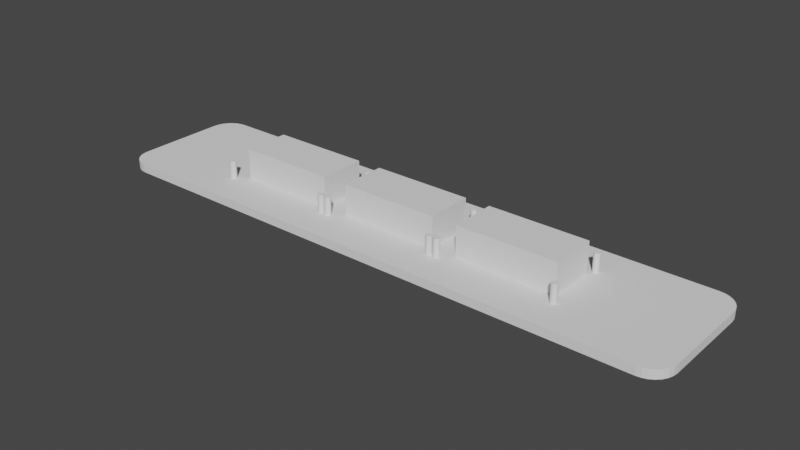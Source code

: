 # Source: v4.blend  (saved by Blender 2.90.8; exported with 4.5.12 LTS)
import bpy
from mathutils import Matrix  # noqa: F401  (used for matrix-valued properties, if any)

bpy.ops.wm.read_factory_settings(use_empty=True)
scene = bpy.context.scene
scene.name = 'Scene'

# ---- collections
col_collection = bpy.data.collections.new('Collection'); scene.collection.children.link(col_collection)

# ---- world
world_world = bpy.data.worlds.new('World'); scene.world = world_world
world_world.use_nodes = True; world_world.node_tree.nodes.clear()
_N = world_world.node_tree.nodes; _L = world_world.node_tree.links
n0 = _N.new('ShaderNodeOutputWorld'); n0.name = 'World Output'; n0.location = (300, 300)
n1 = _N.new('ShaderNodeBackground'); n1.name = 'Background'; n1.location = (10, 300)
n1.inputs[0].default_value = (0.05088, 0.05088, 0.05088, 1.0)
_L.new(n1.outputs[0], n0.inputs[0])
n0.is_active_output = True
world_world.color = (0.05088, 0.05088, 0.05088)
world_world.use_sun_shadow = False
world_world.sun_shadow_jitter_overblur = 0.0

# ---- meshes
me_v1_001 = bpy.data.meshes.new('V1.001')
me_v1_001.from_pydata([(-67.1, -16.5, -1.5), (67.1, -16.5, -1.5), (-67.1, -16.5, 1.5), (67.1, -16.5, 1.5), (68.32, -16.36, 1.5), (68.32, -16.36, -1.5), (69.49, -15.96, 1.5), (69.49, -15.96, -1.5), (70.53, -15.3, -1.5), (70.53, -15.3, 1.5), (71.4, -14.43, -1.5), (71.4, -14.43, 1.5), (72.06, -13.39, -1.5), (72.06, -13.39, 1.5), (72.46, -12.22, -1.5), (72.46, -12.22, 1.5), (72.6, -11.0, -1.5), (72.6, -11.0, 1.5), (72.6, 11.0, -1.5), (72.6, 11.0, 1.5), (72.46, 12.22, -1.5), (72.46, 12.22, 1.5), (72.06, 13.39, -1.5), (72.06, 13.39, 1.5), (71.4, 14.43, -1.5), (71.4, 14.43, 1.5), (70.53, 15.3, -1.5), (70.53, 15.3, 1.5), (69.49, 15.96, -1.5), (69.49, 15.96, 1.5), (68.32, 16.36, -1.5), (68.32, 16.36, 1.5), (67.1, 16.5, -1.5), (67.1, 16.5, 1.5), (-67.1, 16.5, -1.5), (-67.1, 16.5, 1.5), (-68.32, 16.36, 1.5), (-68.32, 16.36, -1.5), (-69.49, 15.96, -1.5), (-69.49, 15.96, 1.5), (-70.53, 15.3, -1.5), (-70.53, 15.3, 1.5), (-71.4, 14.43, -1.5), (-71.4, 14.43, 1.5), (-72.06, 13.39, -1.5), (-72.06, 13.39, 1.5), (-72.46, 12.22, -1.5), (-72.46, 12.22, 1.5), (-72.6, 11.0, -1.5), (-72.6, 11.0, 1.5), (-72.6, -11.0, -1.5), (-72.6, -11.0, 1.5), (-72.46, -12.22, 1.5), (-72.46, -12.22, -1.5), (-72.06, -13.39, 1.5), (-72.06, -13.39, -1.5), (-71.4, -14.43, -1.5), (-71.4, -14.43, 1.5), (-70.53, -15.3, -1.5), (-70.53, -15.3, 1.5), (-69.49, -15.96, -1.5), (-69.49, -15.96, 1.5), (-68.32, -16.36, -1.5), (-68.32, -16.36, 1.5)], [], [(0, 1, 2), (2, 1, 3), (3, 1, 4), (4, 5, 6), (1, 5, 4), (5, 7, 6), (6, 8, 9), (7, 8, 6), (9, 10, 11), (8, 10, 9), (11, 12, 13), (10, 12, 11), (13, 14, 15), (12, 14, 13), (15, 16, 17), (14, 16, 15), (16, 18, 17), (17, 18, 19), (18, 20, 19), (19, 20, 21), (21, 22, 23), (20, 22, 21), (23, 24, 25), (22, 24, 23), (25, 26, 27), (24, 26, 25), (27, 28, 29), (26, 28, 27), (29, 30, 31), (28, 30, 29), (31, 32, 33), (30, 32, 31), (32, 34, 33), (33, 34, 35), (35, 34, 36), (34, 37, 36), (36, 38, 39), (37, 38, 36), (39, 40, 41), (38, 40, 39), (41, 42, 43), (40, 42, 41), (43, 44, 45), (42, 44, 43), (45, 46, 47), (44, 46, 45), (47, 48, 49), (46, 48, 47), (48, 50, 49), (49, 50, 51), (51, 50, 52), (52, 53, 54), (50, 53, 52), (53, 55, 54), (54, 56, 57), (55, 56, 54), (57, 58, 59), (56, 58, 57), (59, 60, 61), (58, 60, 59), (61, 62, 63), (60, 62, 61), (63, 0, 2), (62, 0, 63), (56, 60, 58), (60, 0, 62), (56, 0, 60), (53, 50, 55), (55, 50, 56), (56, 50, 0), (46, 44, 48), (44, 42, 48), (40, 38, 42), (37, 34, 38), (48, 34, 50), (50, 34, 0), (38, 34, 42), (42, 34, 48), (1, 8, 5), (5, 8, 7), (8, 14, 10), (10, 14, 12), (1, 14, 8), (1, 16, 14), (0, 32, 1), (16, 32, 18), (34, 32, 0), (1, 32, 16), (30, 20, 32), (32, 20, 18), (30, 28, 20), (20, 24, 22), (28, 24, 20), (28, 26, 24), (61, 57, 59), (2, 61, 63), (2, 57, 61), (51, 52, 54), (51, 54, 57), (51, 57, 2), (45, 47, 49), (43, 45, 49), (39, 41, 43), (35, 36, 39), (35, 49, 51), (35, 51, 2), (35, 39, 43), (35, 43, 49), (9, 3, 4), (9, 4, 6), (15, 9, 11), (15, 11, 13), (15, 3, 9), (17, 3, 15), (33, 2, 3), (33, 17, 19), (33, 35, 2), (33, 3, 17), (21, 31, 33), (21, 33, 19), (29, 31, 21), (25, 21, 23), (25, 29, 21), (27, 29, 25)])
me_v1_001.use_remesh_fix_poles = True
me_v1_001.use_remesh_preserve_attributes = False
me_v1_001.use_mirror_vertex_groups = False
me_v1_001.update()
me_cube_001 = bpy.data.meshes.new('Cube.001')
me_cube_001.from_pydata([(-1.0, -1.0, -1.0), (-1.0, -1.0, 1.0), (-1.0, 1.0, -1.0), (-1.0, 1.0, 1.0), (1.0, -1.0, -1.0), (1.0, -1.0, 1.0), (1.0, 1.0, -1.0), (1.0, 1.0, 1.0)], [], [(0, 1, 3, 2), (2, 3, 7, 6), (6, 7, 5, 4), (4, 5, 1, 0), (2, 6, 4, 0), (7, 3, 1, 5)])
_uv = me_cube_001.uv_layers.new(name='UVMap')
_uv.uv.foreach_set('vector', [0.375, 0.0, 0.625, 0.0, 0.625, 0.25, 0.375, 0.25, 0.375, 0.25, 0.625, 0.25, 0.625, 0.5, 0.375, 0.5, 0.375, 0.5, 0.625, 0.5, 0.625, 0.75, 0.375, 0.75, 0.375, 0.75, 0.625, 0.75, 0.625, 1.0, 0.375, 1.0, 0.125, 0.5, 0.375, 0.5, 0.375, 0.75, 0.125, 0.75, 0.625, 0.5, 0.875, 0.5, 0.875, 0.75, 0.625, 0.75])
me_cube_001.use_remesh_fix_poles = True
me_cube_001.use_remesh_preserve_attributes = False
me_cube_001.use_mirror_vertex_groups = False
me_cube_001.update()
me_cube_002 = bpy.data.meshes.new('Cube.002')
me_cube_002.from_pydata([(-1.0, -1.0, -1.0), (-1.0, -1.0, 1.0), (-1.0, 1.0, -1.0), (-1.0, 1.0, 1.0), (1.0, -1.0, -1.0), (1.0, -1.0, 1.0), (1.0, 1.0, -1.0), (1.0, 1.0, 1.0)], [], [(0, 1, 3, 2), (2, 3, 7, 6), (6, 7, 5, 4), (4, 5, 1, 0), (2, 6, 4, 0), (7, 3, 1, 5)])
_uv = me_cube_002.uv_layers.new(name='UVMap')
_uv.uv.foreach_set('vector', [0.375, 0.0, 0.625, 0.0, 0.625, 0.25, 0.375, 0.25, 0.375, 0.25, 0.625, 0.25, 0.625, 0.5, 0.375, 0.5, 0.375, 0.5, 0.625, 0.5, 0.625, 0.75, 0.375, 0.75, 0.375, 0.75, 0.625, 0.75, 0.625, 1.0, 0.375, 1.0, 0.125, 0.5, 0.375, 0.5, 0.375, 0.75, 0.125, 0.75, 0.625, 0.5, 0.875, 0.5, 0.875, 0.75, 0.625, 0.75])
me_cube_002.use_remesh_fix_poles = True
me_cube_002.use_remesh_preserve_attributes = False
me_cube_002.use_mirror_vertex_groups = False
me_cube_002.update()
me_cube_003 = bpy.data.meshes.new('Cube.003')
me_cube_003.from_pydata([(-1.0, -1.0, -1.0), (-1.0, -1.0, 1.0), (-1.0, 1.0, -1.0), (-1.0, 1.0, 1.0), (1.0, -1.0, -1.0), (1.0, -1.0, 1.0), (1.0, 1.0, -1.0), (1.0, 1.0, 1.0)], [], [(0, 1, 3, 2), (2, 3, 7, 6), (6, 7, 5, 4), (4, 5, 1, 0), (2, 6, 4, 0), (7, 3, 1, 5)])
_uv = me_cube_003.uv_layers.new(name='UVMap')
_uv.uv.foreach_set('vector', [0.375, 0.0, 0.625, 0.0, 0.625, 0.25, 0.375, 0.25, 0.375, 0.25, 0.625, 0.25, 0.625, 0.5, 0.375, 0.5, 0.375, 0.5, 0.625, 0.5, 0.625, 0.75, 0.375, 0.75, 0.375, 0.75, 0.625, 0.75, 0.625, 1.0, 0.375, 1.0, 0.125, 0.5, 0.375, 0.5, 0.375, 0.75, 0.125, 0.75, 0.625, 0.5, 0.875, 0.5, 0.875, 0.75, 0.625, 0.75])
me_cube_003.use_remesh_fix_poles = True
me_cube_003.use_remesh_preserve_attributes = False
me_cube_003.use_mirror_vertex_groups = False
me_cube_003.update()
me_cylinder = bpy.data.meshes.new('Cylinder')
me_cylinder.from_pydata([(0.0, 1.1, -7.715), (0.0, 1.1, 7.715), (0.2146, 1.079, -7.715), (0.2146, 1.079, 7.715), (0.421, 1.016, -7.715), (0.421, 1.016, 7.715), (0.6111, 0.9146, -7.715), (0.6111, 0.9146, 7.715), (0.7778, 0.7778, -7.715), (0.7778, 0.7778, 7.715), (0.9146, 0.6111, -7.715), (0.9146, 0.6111, 7.715), (1.016, 0.421, -7.715), (1.016, 0.421, 7.715), (1.079, 0.2146, -7.715), (1.079, 0.2146, 7.715), (1.1, 8.305e-08, -7.715), (1.1, 8.305e-08, 7.715), (1.079, -0.2146, -7.715), (1.079, -0.2146, 7.715), (1.016, -0.421, -7.715), (1.016, -0.421, 7.715), (0.9146, -0.6111, -7.715), (0.9146, -0.6111, 7.715), (0.7778, -0.7778, -7.715), (0.7778, -0.7778, 7.715), (0.6111, -0.9146, -7.715), (0.6111, -0.9146, 7.715), (0.421, -1.016, -7.715), (0.421, -1.016, 7.715), (0.2146, -1.079, -7.715), (0.2146, -1.079, 7.715), (-3.584e-07, -1.1, -7.715), (-3.584e-07, -1.1, 7.715), (-0.2146, -1.079, -7.715), (-0.2146, -1.079, 7.715), (-0.421, -1.016, -7.715), (-0.421, -1.016, 7.715), (-0.6111, -0.9146, -7.715), (-0.6111, -0.9146, 7.715), (-0.7778, -0.7778, -7.715), (-0.7778, -0.7778, 7.715), (-0.9146, -0.6111, -7.715), (-0.9146, -0.6111, 7.715), (-1.016, -0.421, -7.715), (-1.016, -0.421, 7.715), (-1.079, -0.2146, -7.715), (-1.079, -0.2146, 7.715), (-1.1, 1.062e-06, -7.715), (-1.1, 1.062e-06, 7.715), (-1.079, 0.2146, -7.715), (-1.079, 0.2146, 7.715), (-1.016, 0.421, -7.715), (-1.016, 0.421, 7.715), (-0.9146, 0.6111, -7.715), (-0.9146, 0.6111, 7.715), (-0.7778, 0.7778, -7.715), (-0.7778, 0.7778, 7.715), (-0.6111, 0.9146, -7.715), (-0.6111, 0.9146, 7.715), (-0.421, 1.016, -7.715), (-0.421, 1.016, 7.715), (-0.2146, 1.079, -7.715), (-0.2146, 1.079, 7.715)], [], [(0, 1, 3, 2), (2, 3, 5, 4), (4, 5, 7, 6), (6, 7, 9, 8), (8, 9, 11, 10), (10, 11, 13, 12), (12, 13, 15, 14), (14, 15, 17, 16), (16, 17, 19, 18), (18, 19, 21, 20), (20, 21, 23, 22), (22, 23, 25, 24), (24, 25, 27, 26), (26, 27, 29, 28), (28, 29, 31, 30), (30, 31, 33, 32), (32, 33, 35, 34), (34, 35, 37, 36), (36, 37, 39, 38), (38, 39, 41, 40), (40, 41, 43, 42), (42, 43, 45, 44), (44, 45, 47, 46), (46, 47, 49, 48), (48, 49, 51, 50), (50, 51, 53, 52), (52, 53, 55, 54), (54, 55, 57, 56), (56, 57, 59, 58), (58, 59, 61, 60), (3, 1, 63, 61, 59, 57, 55, 53, 51, 49, 47, 45, 43, 41, 39, 37, 35, 33, 31, 29, 27, 25, 23, 21, 19, 17, 15, 13, 11, 9, 7, 5), (60, 61, 63, 62), (62, 63, 1, 0), (0, 2, 4, 6, 8, 10, 12, 14, 16, 18, 20, 22, 24, 26, 28, 30, 32, 34, 36, 38, 40, 42, 44, 46, 48, 50, 52, 54, 56, 58, 60, 62)])
_uv = me_cylinder.uv_layers.new(name='UVMap')
_uv.uv.foreach_set('vector', [1.0, 0.5, 1.0, 1.0, 0.9688, 1.0, 0.9688, 0.5, 0.9688, 0.5, 0.9688, 1.0, 0.9375, 1.0, 0.9375, 0.5, 0.9375, 0.5, 0.9375, 1.0, 0.9062, 1.0, 0.9062, 0.5, 0.9062, 0.5, 0.9062, 1.0, 0.875, 1.0, 0.875, 0.5, 0.875, 0.5, 0.875, 1.0, 0.8438, 1.0, 0.8438, 0.5, 0.8438, 0.5, 0.8438, 1.0, 0.8125, 1.0, 0.8125, 0.5, 0.8125, 0.5, 0.8125, 1.0, 0.7812, 1.0, 0.7812, 0.5, 0.7812, 0.5, 0.7812, 1.0, 0.75, 1.0, 0.75, 0.5, 0.75, 0.5, 0.75, 1.0, 0.7188, 1.0, 0.7188, 0.5, 0.7188, 0.5, 0.7188, 1.0, 0.6875, 1.0, 0.6875, 0.5, 0.6875, 0.5, 0.6875, 1.0, 0.6562, 1.0, 0.6562, 0.5, 0.6562, 0.5, 0.6562, 1.0, 0.625, 1.0, 0.625, 0.5, 0.625, 0.5, 0.625, 1.0, 0.5938, 1.0, 0.5938, 0.5, 0.5938, 0.5, 0.5938, 1.0, 0.5625, 1.0, 0.5625, 0.5, 0.5625, 0.5, 0.5625, 1.0, 0.5312, 1.0, 0.5312, 0.5, 0.5312, 0.5, 0.5312, 1.0, 0.5, 1.0, 0.5, 0.5, 0.5, 0.5, 0.5, 1.0, 0.4688, 1.0, 0.4688, 0.5, 0.4688, 0.5, 0.4688, 1.0, 0.4375, 1.0, 0.4375, 0.5, 0.4375, 0.5, 0.4375, 1.0, 0.4062, 1.0, 0.4062, 0.5, 0.4062, 0.5, 0.4062, 1.0, 0.375, 1.0, 0.375, 0.5, 0.375, 0.5, 0.375, 1.0, 0.3438, 1.0, 0.3438, 0.5, 0.3438, 0.5, 0.3438, 1.0, 0.3125, 1.0, 0.3125, 0.5, 0.3125, 0.5, 0.3125, 1.0, 0.2812, 1.0, 0.2812, 0.5, 0.2812, 0.5, 0.2812, 1.0, 0.25, 1.0, 0.25, 0.5, 0.25, 0.5, 0.25, 1.0, 0.2188, 1.0, 0.2188, 0.5, 0.2188, 0.5, 0.2188, 1.0, 0.1875, 1.0, 0.1875, 0.5, 0.1875, 0.5, 0.1875, 1.0, 0.1562, 1.0, 0.1562, 0.5, 0.1562, 0.5, 0.1562, 1.0, 0.125, 1.0, 0.125, 0.5, 0.125, 0.5, 0.125, 1.0, 0.09375, 1.0, 0.09375, 0.5, 0.09375, 0.5, 0.09375, 1.0, 0.0625, 1.0, 0.0625, 0.5, 0.2968, 0.4854, 0.25, 0.49, 0.2032, 0.4854, 0.1582, 0.4717, 0.1167, 0.4496, 0.08029, 0.4197, 0.05045, 0.3833, 0.02827, 0.3418, 0.01461, 0.2968, 0.01, 0.25, 0.01461, 0.2032, 0.02827, 0.1582, 0.05045, 0.1167, 0.08029, 0.08029, 0.1167, 0.05045, 0.1582, 0.02827, 0.2032, 0.01461, 0.25, 0.01, 0.2968, 0.01461, 0.3418, 0.02827, 0.3833, 0.05045, 0.4197, 0.08029, 0.4496, 0.1167, 0.4717, 0.1582, 0.4854, 0.2032, 0.49, 0.25, 0.4854, 0.2968, 0.4717, 0.3418, 0.4496, 0.3833, 0.4197, 0.4197, 0.3833, 0.4496, 0.3418, 0.4717, 0.0625, 0.5, 0.0625, 1.0, 0.03125, 1.0, 0.03125, 0.5, 0.03125, 0.5, 0.03125, 1.0, 0.0, 1.0, 0.0, 0.5, 0.75, 0.49, 0.7968, 0.4854, 0.8418, 0.4717, 0.8833, 0.4496, 0.9197, 0.4197, 0.9496, 0.3833, 0.9717, 0.3418, 0.9854, 0.2968, 0.99, 0.25, 0.9854, 0.2032, 0.9717, 0.1582, 0.9496, 0.1167, 0.9197, 0.08029, 0.8833, 0.05045, 0.8418, 0.02827, 0.7968, 0.01461, 0.75, 0.01, 0.7032, 0.01461, 0.6582, 0.02827, 0.6167, 0.05045, 0.5803, 0.08029, 0.5504, 0.1167, 0.5283, 0.1582, 0.5146, 0.2032, 0.51, 0.25, 0.5146, 0.2968, 0.5283, 0.3418, 0.5504, 0.3833, 0.5803, 0.4197, 0.6167, 0.4496, 0.6582, 0.4717, 0.7032, 0.4854])
me_cylinder.use_remesh_fix_poles = True
me_cylinder.use_remesh_preserve_attributes = False
me_cylinder.use_mirror_vertex_groups = False
me_cylinder.update()
me_cylinder_001 = bpy.data.meshes.new('Cylinder.001')
me_cylinder_001.from_pydata([(0.0, 1.1, -7.715), (0.0, 1.1, 7.715), (0.2146, 1.079, -7.715), (0.2146, 1.079, 7.715), (0.421, 1.016, -7.715), (0.421, 1.016, 7.715), (0.6111, 0.9146, -7.715), (0.6111, 0.9146, 7.715), (0.7778, 0.7778, -7.715), (0.7778, 0.7778, 7.715), (0.9146, 0.6111, -7.715), (0.9146, 0.6111, 7.715), (1.016, 0.421, -7.715), (1.016, 0.421, 7.715), (1.079, 0.2146, -7.715), (1.079, 0.2146, 7.715), (1.1, 8.305e-08, -7.715), (1.1, 8.305e-08, 7.715), (1.079, -0.2146, -7.715), (1.079, -0.2146, 7.715), (1.016, -0.421, -7.715), (1.016, -0.421, 7.715), (0.9146, -0.6111, -7.715), (0.9146, -0.6111, 7.715), (0.7778, -0.7778, -7.715), (0.7778, -0.7778, 7.715), (0.6111, -0.9146, -7.715), (0.6111, -0.9146, 7.715), (0.421, -1.016, -7.715), (0.421, -1.016, 7.715), (0.2146, -1.079, -7.715), (0.2146, -1.079, 7.715), (-3.584e-07, -1.1, -7.715), (-3.584e-07, -1.1, 7.715), (-0.2146, -1.079, -7.715), (-0.2146, -1.079, 7.715), (-0.421, -1.016, -7.715), (-0.421, -1.016, 7.715), (-0.6111, -0.9146, -7.715), (-0.6111, -0.9146, 7.715), (-0.7778, -0.7778, -7.715), (-0.7778, -0.7778, 7.715), (-0.9146, -0.6111, -7.715), (-0.9146, -0.6111, 7.715), (-1.016, -0.421, -7.715), (-1.016, -0.421, 7.715), (-1.079, -0.2146, -7.715), (-1.079, -0.2146, 7.715), (-1.1, 1.062e-06, -7.715), (-1.1, 1.062e-06, 7.715), (-1.079, 0.2146, -7.715), (-1.079, 0.2146, 7.715), (-1.016, 0.421, -7.715), (-1.016, 0.421, 7.715), (-0.9146, 0.6111, -7.715), (-0.9146, 0.6111, 7.715), (-0.7778, 0.7778, -7.715), (-0.7778, 0.7778, 7.715), (-0.6111, 0.9146, -7.715), (-0.6111, 0.9146, 7.715), (-0.421, 1.016, -7.715), (-0.421, 1.016, 7.715), (-0.2146, 1.079, -7.715), (-0.2146, 1.079, 7.715)], [], [(0, 1, 3, 2), (2, 3, 5, 4), (4, 5, 7, 6), (6, 7, 9, 8), (8, 9, 11, 10), (10, 11, 13, 12), (12, 13, 15, 14), (14, 15, 17, 16), (16, 17, 19, 18), (18, 19, 21, 20), (20, 21, 23, 22), (22, 23, 25, 24), (24, 25, 27, 26), (26, 27, 29, 28), (28, 29, 31, 30), (30, 31, 33, 32), (32, 33, 35, 34), (34, 35, 37, 36), (36, 37, 39, 38), (38, 39, 41, 40), (40, 41, 43, 42), (42, 43, 45, 44), (44, 45, 47, 46), (46, 47, 49, 48), (48, 49, 51, 50), (50, 51, 53, 52), (52, 53, 55, 54), (54, 55, 57, 56), (56, 57, 59, 58), (58, 59, 61, 60), (3, 1, 63, 61, 59, 57, 55, 53, 51, 49, 47, 45, 43, 41, 39, 37, 35, 33, 31, 29, 27, 25, 23, 21, 19, 17, 15, 13, 11, 9, 7, 5), (60, 61, 63, 62), (62, 63, 1, 0), (0, 2, 4, 6, 8, 10, 12, 14, 16, 18, 20, 22, 24, 26, 28, 30, 32, 34, 36, 38, 40, 42, 44, 46, 48, 50, 52, 54, 56, 58, 60, 62)])
_uv = me_cylinder_001.uv_layers.new(name='UVMap')
_uv.uv.foreach_set('vector', [1.0, 0.5, 1.0, 1.0, 0.9688, 1.0, 0.9688, 0.5, 0.9688, 0.5, 0.9688, 1.0, 0.9375, 1.0, 0.9375, 0.5, 0.9375, 0.5, 0.9375, 1.0, 0.9062, 1.0, 0.9062, 0.5, 0.9062, 0.5, 0.9062, 1.0, 0.875, 1.0, 0.875, 0.5, 0.875, 0.5, 0.875, 1.0, 0.8438, 1.0, 0.8438, 0.5, 0.8438, 0.5, 0.8438, 1.0, 0.8125, 1.0, 0.8125, 0.5, 0.8125, 0.5, 0.8125, 1.0, 0.7812, 1.0, 0.7812, 0.5, 0.7812, 0.5, 0.7812, 1.0, 0.75, 1.0, 0.75, 0.5, 0.75, 0.5, 0.75, 1.0, 0.7188, 1.0, 0.7188, 0.5, 0.7188, 0.5, 0.7188, 1.0, 0.6875, 1.0, 0.6875, 0.5, 0.6875, 0.5, 0.6875, 1.0, 0.6562, 1.0, 0.6562, 0.5, 0.6562, 0.5, 0.6562, 1.0, 0.625, 1.0, 0.625, 0.5, 0.625, 0.5, 0.625, 1.0, 0.5938, 1.0, 0.5938, 0.5, 0.5938, 0.5, 0.5938, 1.0, 0.5625, 1.0, 0.5625, 0.5, 0.5625, 0.5, 0.5625, 1.0, 0.5312, 1.0, 0.5312, 0.5, 0.5312, 0.5, 0.5312, 1.0, 0.5, 1.0, 0.5, 0.5, 0.5, 0.5, 0.5, 1.0, 0.4688, 1.0, 0.4688, 0.5, 0.4688, 0.5, 0.4688, 1.0, 0.4375, 1.0, 0.4375, 0.5, 0.4375, 0.5, 0.4375, 1.0, 0.4062, 1.0, 0.4062, 0.5, 0.4062, 0.5, 0.4062, 1.0, 0.375, 1.0, 0.375, 0.5, 0.375, 0.5, 0.375, 1.0, 0.3438, 1.0, 0.3438, 0.5, 0.3438, 0.5, 0.3438, 1.0, 0.3125, 1.0, 0.3125, 0.5, 0.3125, 0.5, 0.3125, 1.0, 0.2812, 1.0, 0.2812, 0.5, 0.2812, 0.5, 0.2812, 1.0, 0.25, 1.0, 0.25, 0.5, 0.25, 0.5, 0.25, 1.0, 0.2188, 1.0, 0.2188, 0.5, 0.2188, 0.5, 0.2188, 1.0, 0.1875, 1.0, 0.1875, 0.5, 0.1875, 0.5, 0.1875, 1.0, 0.1562, 1.0, 0.1562, 0.5, 0.1562, 0.5, 0.1562, 1.0, 0.125, 1.0, 0.125, 0.5, 0.125, 0.5, 0.125, 1.0, 0.09375, 1.0, 0.09375, 0.5, 0.09375, 0.5, 0.09375, 1.0, 0.0625, 1.0, 0.0625, 0.5, 0.2968, 0.4854, 0.25, 0.49, 0.2032, 0.4854, 0.1582, 0.4717, 0.1167, 0.4496, 0.08029, 0.4197, 0.05045, 0.3833, 0.02827, 0.3418, 0.01461, 0.2968, 0.01, 0.25, 0.01461, 0.2032, 0.02827, 0.1582, 0.05045, 0.1167, 0.08029, 0.08029, 0.1167, 0.05045, 0.1582, 0.02827, 0.2032, 0.01461, 0.25, 0.01, 0.2968, 0.01461, 0.3418, 0.02827, 0.3833, 0.05045, 0.4197, 0.08029, 0.4496, 0.1167, 0.4717, 0.1582, 0.4854, 0.2032, 0.49, 0.25, 0.4854, 0.2968, 0.4717, 0.3418, 0.4496, 0.3833, 0.4197, 0.4197, 0.3833, 0.4496, 0.3418, 0.4717, 0.0625, 0.5, 0.0625, 1.0, 0.03125, 1.0, 0.03125, 0.5, 0.03125, 0.5, 0.03125, 1.0, 0.0, 1.0, 0.0, 0.5, 0.75, 0.49, 0.7968, 0.4854, 0.8418, 0.4717, 0.8833, 0.4496, 0.9197, 0.4197, 0.9496, 0.3833, 0.9717, 0.3418, 0.9854, 0.2968, 0.99, 0.25, 0.9854, 0.2032, 0.9717, 0.1582, 0.9496, 0.1167, 0.9197, 0.08029, 0.8833, 0.05045, 0.8418, 0.02827, 0.7968, 0.01461, 0.75, 0.01, 0.7032, 0.01461, 0.6582, 0.02827, 0.6167, 0.05045, 0.5803, 0.08029, 0.5504, 0.1167, 0.5283, 0.1582, 0.5146, 0.2032, 0.51, 0.25, 0.5146, 0.2968, 0.5283, 0.3418, 0.5504, 0.3833, 0.5803, 0.4197, 0.6167, 0.4496, 0.6582, 0.4717, 0.7032, 0.4854])
me_cylinder_001.use_remesh_fix_poles = True
me_cylinder_001.use_remesh_preserve_attributes = False
me_cylinder_001.use_mirror_vertex_groups = False
me_cylinder_001.update()
me_cylinder_002 = bpy.data.meshes.new('Cylinder.002')
me_cylinder_002.from_pydata([(0.0, 1.1, -7.715), (0.0, 1.1, 7.715), (0.2146, 1.079, -7.715), (0.2146, 1.079, 7.715), (0.421, 1.016, -7.715), (0.421, 1.016, 7.715), (0.6111, 0.9146, -7.715), (0.6111, 0.9146, 7.715), (0.7778, 0.7778, -7.715), (0.7778, 0.7778, 7.715), (0.9146, 0.6111, -7.715), (0.9146, 0.6111, 7.715), (1.016, 0.421, -7.715), (1.016, 0.421, 7.715), (1.079, 0.2146, -7.715), (1.079, 0.2146, 7.715), (1.1, 8.305e-08, -7.715), (1.1, 8.305e-08, 7.715), (1.079, -0.2146, -7.715), (1.079, -0.2146, 7.715), (1.016, -0.421, -7.715), (1.016, -0.421, 7.715), (0.9146, -0.6111, -7.715), (0.9146, -0.6111, 7.715), (0.7778, -0.7778, -7.715), (0.7778, -0.7778, 7.715), (0.6111, -0.9146, -7.715), (0.6111, -0.9146, 7.715), (0.421, -1.016, -7.715), (0.421, -1.016, 7.715), (0.2146, -1.079, -7.715), (0.2146, -1.079, 7.715), (-3.584e-07, -1.1, -7.715), (-3.584e-07, -1.1, 7.715), (-0.2146, -1.079, -7.715), (-0.2146, -1.079, 7.715), (-0.421, -1.016, -7.715), (-0.421, -1.016, 7.715), (-0.6111, -0.9146, -7.715), (-0.6111, -0.9146, 7.715), (-0.7778, -0.7778, -7.715), (-0.7778, -0.7778, 7.715), (-0.9146, -0.6111, -7.715), (-0.9146, -0.6111, 7.715), (-1.016, -0.421, -7.715), (-1.016, -0.421, 7.715), (-1.079, -0.2146, -7.715), (-1.079, -0.2146, 7.715), (-1.1, 1.062e-06, -7.715), (-1.1, 1.062e-06, 7.715), (-1.079, 0.2146, -7.715), (-1.079, 0.2146, 7.715), (-1.016, 0.421, -7.715), (-1.016, 0.421, 7.715), (-0.9146, 0.6111, -7.715), (-0.9146, 0.6111, 7.715), (-0.7778, 0.7778, -7.715), (-0.7778, 0.7778, 7.715), (-0.6111, 0.9146, -7.715), (-0.6111, 0.9146, 7.715), (-0.421, 1.016, -7.715), (-0.421, 1.016, 7.715), (-0.2146, 1.079, -7.715), (-0.2146, 1.079, 7.715)], [], [(0, 1, 3, 2), (2, 3, 5, 4), (4, 5, 7, 6), (6, 7, 9, 8), (8, 9, 11, 10), (10, 11, 13, 12), (12, 13, 15, 14), (14, 15, 17, 16), (16, 17, 19, 18), (18, 19, 21, 20), (20, 21, 23, 22), (22, 23, 25, 24), (24, 25, 27, 26), (26, 27, 29, 28), (28, 29, 31, 30), (30, 31, 33, 32), (32, 33, 35, 34), (34, 35, 37, 36), (36, 37, 39, 38), (38, 39, 41, 40), (40, 41, 43, 42), (42, 43, 45, 44), (44, 45, 47, 46), (46, 47, 49, 48), (48, 49, 51, 50), (50, 51, 53, 52), (52, 53, 55, 54), (54, 55, 57, 56), (56, 57, 59, 58), (58, 59, 61, 60), (3, 1, 63, 61, 59, 57, 55, 53, 51, 49, 47, 45, 43, 41, 39, 37, 35, 33, 31, 29, 27, 25, 23, 21, 19, 17, 15, 13, 11, 9, 7, 5), (60, 61, 63, 62), (62, 63, 1, 0), (0, 2, 4, 6, 8, 10, 12, 14, 16, 18, 20, 22, 24, 26, 28, 30, 32, 34, 36, 38, 40, 42, 44, 46, 48, 50, 52, 54, 56, 58, 60, 62)])
_uv = me_cylinder_002.uv_layers.new(name='UVMap')
_uv.uv.foreach_set('vector', [1.0, 0.5, 1.0, 1.0, 0.9688, 1.0, 0.9688, 0.5, 0.9688, 0.5, 0.9688, 1.0, 0.9375, 1.0, 0.9375, 0.5, 0.9375, 0.5, 0.9375, 1.0, 0.9062, 1.0, 0.9062, 0.5, 0.9062, 0.5, 0.9062, 1.0, 0.875, 1.0, 0.875, 0.5, 0.875, 0.5, 0.875, 1.0, 0.8438, 1.0, 0.8438, 0.5, 0.8438, 0.5, 0.8438, 1.0, 0.8125, 1.0, 0.8125, 0.5, 0.8125, 0.5, 0.8125, 1.0, 0.7812, 1.0, 0.7812, 0.5, 0.7812, 0.5, 0.7812, 1.0, 0.75, 1.0, 0.75, 0.5, 0.75, 0.5, 0.75, 1.0, 0.7188, 1.0, 0.7188, 0.5, 0.7188, 0.5, 0.7188, 1.0, 0.6875, 1.0, 0.6875, 0.5, 0.6875, 0.5, 0.6875, 1.0, 0.6562, 1.0, 0.6562, 0.5, 0.6562, 0.5, 0.6562, 1.0, 0.625, 1.0, 0.625, 0.5, 0.625, 0.5, 0.625, 1.0, 0.5938, 1.0, 0.5938, 0.5, 0.5938, 0.5, 0.5938, 1.0, 0.5625, 1.0, 0.5625, 0.5, 0.5625, 0.5, 0.5625, 1.0, 0.5312, 1.0, 0.5312, 0.5, 0.5312, 0.5, 0.5312, 1.0, 0.5, 1.0, 0.5, 0.5, 0.5, 0.5, 0.5, 1.0, 0.4688, 1.0, 0.4688, 0.5, 0.4688, 0.5, 0.4688, 1.0, 0.4375, 1.0, 0.4375, 0.5, 0.4375, 0.5, 0.4375, 1.0, 0.4062, 1.0, 0.4062, 0.5, 0.4062, 0.5, 0.4062, 1.0, 0.375, 1.0, 0.375, 0.5, 0.375, 0.5, 0.375, 1.0, 0.3438, 1.0, 0.3438, 0.5, 0.3438, 0.5, 0.3438, 1.0, 0.3125, 1.0, 0.3125, 0.5, 0.3125, 0.5, 0.3125, 1.0, 0.2812, 1.0, 0.2812, 0.5, 0.2812, 0.5, 0.2812, 1.0, 0.25, 1.0, 0.25, 0.5, 0.25, 0.5, 0.25, 1.0, 0.2188, 1.0, 0.2188, 0.5, 0.2188, 0.5, 0.2188, 1.0, 0.1875, 1.0, 0.1875, 0.5, 0.1875, 0.5, 0.1875, 1.0, 0.1562, 1.0, 0.1562, 0.5, 0.1562, 0.5, 0.1562, 1.0, 0.125, 1.0, 0.125, 0.5, 0.125, 0.5, 0.125, 1.0, 0.09375, 1.0, 0.09375, 0.5, 0.09375, 0.5, 0.09375, 1.0, 0.0625, 1.0, 0.0625, 0.5, 0.2968, 0.4854, 0.25, 0.49, 0.2032, 0.4854, 0.1582, 0.4717, 0.1167, 0.4496, 0.08029, 0.4197, 0.05045, 0.3833, 0.02827, 0.3418, 0.01461, 0.2968, 0.01, 0.25, 0.01461, 0.2032, 0.02827, 0.1582, 0.05045, 0.1167, 0.08029, 0.08029, 0.1167, 0.05045, 0.1582, 0.02827, 0.2032, 0.01461, 0.25, 0.01, 0.2968, 0.01461, 0.3418, 0.02827, 0.3833, 0.05045, 0.4197, 0.08029, 0.4496, 0.1167, 0.4717, 0.1582, 0.4854, 0.2032, 0.49, 0.25, 0.4854, 0.2968, 0.4717, 0.3418, 0.4496, 0.3833, 0.4197, 0.4197, 0.3833, 0.4496, 0.3418, 0.4717, 0.0625, 0.5, 0.0625, 1.0, 0.03125, 1.0, 0.03125, 0.5, 0.03125, 0.5, 0.03125, 1.0, 0.0, 1.0, 0.0, 0.5, 0.75, 0.49, 0.7968, 0.4854, 0.8418, 0.4717, 0.8833, 0.4496, 0.9197, 0.4197, 0.9496, 0.3833, 0.9717, 0.3418, 0.9854, 0.2968, 0.99, 0.25, 0.9854, 0.2032, 0.9717, 0.1582, 0.9496, 0.1167, 0.9197, 0.08029, 0.8833, 0.05045, 0.8418, 0.02827, 0.7968, 0.01461, 0.75, 0.01, 0.7032, 0.01461, 0.6582, 0.02827, 0.6167, 0.05045, 0.5803, 0.08029, 0.5504, 0.1167, 0.5283, 0.1582, 0.5146, 0.2032, 0.51, 0.25, 0.5146, 0.2968, 0.5283, 0.3418, 0.5504, 0.3833, 0.5803, 0.4197, 0.6167, 0.4496, 0.6582, 0.4717, 0.7032, 0.4854])
me_cylinder_002.use_remesh_fix_poles = True
me_cylinder_002.use_remesh_preserve_attributes = False
me_cylinder_002.use_mirror_vertex_groups = False
me_cylinder_002.update()
me_cylinder_003 = bpy.data.meshes.new('Cylinder.003')
me_cylinder_003.from_pydata([(0.0, 1.1, -7.715), (0.0, 1.1, 7.715), (0.2146, 1.079, -7.715), (0.2146, 1.079, 7.715), (0.421, 1.016, -7.715), (0.421, 1.016, 7.715), (0.6111, 0.9146, -7.715), (0.6111, 0.9146, 7.715), (0.7778, 0.7778, -7.715), (0.7778, 0.7778, 7.715), (0.9146, 0.6111, -7.715), (0.9146, 0.6111, 7.715), (1.016, 0.421, -7.715), (1.016, 0.421, 7.715), (1.079, 0.2146, -7.715), (1.079, 0.2146, 7.715), (1.1, 8.305e-08, -7.715), (1.1, 8.305e-08, 7.715), (1.079, -0.2146, -7.715), (1.079, -0.2146, 7.715), (1.016, -0.421, -7.715), (1.016, -0.421, 7.715), (0.9146, -0.6111, -7.715), (0.9146, -0.6111, 7.715), (0.7778, -0.7778, -7.715), (0.7778, -0.7778, 7.715), (0.6111, -0.9146, -7.715), (0.6111, -0.9146, 7.715), (0.421, -1.016, -7.715), (0.421, -1.016, 7.715), (0.2146, -1.079, -7.715), (0.2146, -1.079, 7.715), (-3.584e-07, -1.1, -7.715), (-3.584e-07, -1.1, 7.715), (-0.2146, -1.079, -7.715), (-0.2146, -1.079, 7.715), (-0.421, -1.016, -7.715), (-0.421, -1.016, 7.715), (-0.6111, -0.9146, -7.715), (-0.6111, -0.9146, 7.715), (-0.7778, -0.7778, -7.715), (-0.7778, -0.7778, 7.715), (-0.9146, -0.6111, -7.715), (-0.9146, -0.6111, 7.715), (-1.016, -0.421, -7.715), (-1.016, -0.421, 7.715), (-1.079, -0.2146, -7.715), (-1.079, -0.2146, 7.715), (-1.1, 1.062e-06, -7.715), (-1.1, 1.062e-06, 7.715), (-1.079, 0.2146, -7.715), (-1.079, 0.2146, 7.715), (-1.016, 0.421, -7.715), (-1.016, 0.421, 7.715), (-0.9146, 0.6111, -7.715), (-0.9146, 0.6111, 7.715), (-0.7778, 0.7778, -7.715), (-0.7778, 0.7778, 7.715), (-0.6111, 0.9146, -7.715), (-0.6111, 0.9146, 7.715), (-0.421, 1.016, -7.715), (-0.421, 1.016, 7.715), (-0.2146, 1.079, -7.715), (-0.2146, 1.079, 7.715)], [], [(0, 1, 3, 2), (2, 3, 5, 4), (4, 5, 7, 6), (6, 7, 9, 8), (8, 9, 11, 10), (10, 11, 13, 12), (12, 13, 15, 14), (14, 15, 17, 16), (16, 17, 19, 18), (18, 19, 21, 20), (20, 21, 23, 22), (22, 23, 25, 24), (24, 25, 27, 26), (26, 27, 29, 28), (28, 29, 31, 30), (30, 31, 33, 32), (32, 33, 35, 34), (34, 35, 37, 36), (36, 37, 39, 38), (38, 39, 41, 40), (40, 41, 43, 42), (42, 43, 45, 44), (44, 45, 47, 46), (46, 47, 49, 48), (48, 49, 51, 50), (50, 51, 53, 52), (52, 53, 55, 54), (54, 55, 57, 56), (56, 57, 59, 58), (58, 59, 61, 60), (3, 1, 63, 61, 59, 57, 55, 53, 51, 49, 47, 45, 43, 41, 39, 37, 35, 33, 31, 29, 27, 25, 23, 21, 19, 17, 15, 13, 11, 9, 7, 5), (60, 61, 63, 62), (62, 63, 1, 0), (0, 2, 4, 6, 8, 10, 12, 14, 16, 18, 20, 22, 24, 26, 28, 30, 32, 34, 36, 38, 40, 42, 44, 46, 48, 50, 52, 54, 56, 58, 60, 62)])
_uv = me_cylinder_003.uv_layers.new(name='UVMap')
_uv.uv.foreach_set('vector', [1.0, 0.5, 1.0, 1.0, 0.9688, 1.0, 0.9688, 0.5, 0.9688, 0.5, 0.9688, 1.0, 0.9375, 1.0, 0.9375, 0.5, 0.9375, 0.5, 0.9375, 1.0, 0.9062, 1.0, 0.9062, 0.5, 0.9062, 0.5, 0.9062, 1.0, 0.875, 1.0, 0.875, 0.5, 0.875, 0.5, 0.875, 1.0, 0.8438, 1.0, 0.8438, 0.5, 0.8438, 0.5, 0.8438, 1.0, 0.8125, 1.0, 0.8125, 0.5, 0.8125, 0.5, 0.8125, 1.0, 0.7812, 1.0, 0.7812, 0.5, 0.7812, 0.5, 0.7812, 1.0, 0.75, 1.0, 0.75, 0.5, 0.75, 0.5, 0.75, 1.0, 0.7188, 1.0, 0.7188, 0.5, 0.7188, 0.5, 0.7188, 1.0, 0.6875, 1.0, 0.6875, 0.5, 0.6875, 0.5, 0.6875, 1.0, 0.6562, 1.0, 0.6562, 0.5, 0.6562, 0.5, 0.6562, 1.0, 0.625, 1.0, 0.625, 0.5, 0.625, 0.5, 0.625, 1.0, 0.5938, 1.0, 0.5938, 0.5, 0.5938, 0.5, 0.5938, 1.0, 0.5625, 1.0, 0.5625, 0.5, 0.5625, 0.5, 0.5625, 1.0, 0.5312, 1.0, 0.5312, 0.5, 0.5312, 0.5, 0.5312, 1.0, 0.5, 1.0, 0.5, 0.5, 0.5, 0.5, 0.5, 1.0, 0.4688, 1.0, 0.4688, 0.5, 0.4688, 0.5, 0.4688, 1.0, 0.4375, 1.0, 0.4375, 0.5, 0.4375, 0.5, 0.4375, 1.0, 0.4062, 1.0, 0.4062, 0.5, 0.4062, 0.5, 0.4062, 1.0, 0.375, 1.0, 0.375, 0.5, 0.375, 0.5, 0.375, 1.0, 0.3438, 1.0, 0.3438, 0.5, 0.3438, 0.5, 0.3438, 1.0, 0.3125, 1.0, 0.3125, 0.5, 0.3125, 0.5, 0.3125, 1.0, 0.2812, 1.0, 0.2812, 0.5, 0.2812, 0.5, 0.2812, 1.0, 0.25, 1.0, 0.25, 0.5, 0.25, 0.5, 0.25, 1.0, 0.2188, 1.0, 0.2188, 0.5, 0.2188, 0.5, 0.2188, 1.0, 0.1875, 1.0, 0.1875, 0.5, 0.1875, 0.5, 0.1875, 1.0, 0.1562, 1.0, 0.1562, 0.5, 0.1562, 0.5, 0.1562, 1.0, 0.125, 1.0, 0.125, 0.5, 0.125, 0.5, 0.125, 1.0, 0.09375, 1.0, 0.09375, 0.5, 0.09375, 0.5, 0.09375, 1.0, 0.0625, 1.0, 0.0625, 0.5, 0.2968, 0.4854, 0.25, 0.49, 0.2032, 0.4854, 0.1582, 0.4717, 0.1167, 0.4496, 0.08029, 0.4197, 0.05045, 0.3833, 0.02827, 0.3418, 0.01461, 0.2968, 0.01, 0.25, 0.01461, 0.2032, 0.02827, 0.1582, 0.05045, 0.1167, 0.08029, 0.08029, 0.1167, 0.05045, 0.1582, 0.02827, 0.2032, 0.01461, 0.25, 0.01, 0.2968, 0.01461, 0.3418, 0.02827, 0.3833, 0.05045, 0.4197, 0.08029, 0.4496, 0.1167, 0.4717, 0.1582, 0.4854, 0.2032, 0.49, 0.25, 0.4854, 0.2968, 0.4717, 0.3418, 0.4496, 0.3833, 0.4197, 0.4197, 0.3833, 0.4496, 0.3418, 0.4717, 0.0625, 0.5, 0.0625, 1.0, 0.03125, 1.0, 0.03125, 0.5, 0.03125, 0.5, 0.03125, 1.0, 0.0, 1.0, 0.0, 0.5, 0.75, 0.49, 0.7968, 0.4854, 0.8418, 0.4717, 0.8833, 0.4496, 0.9197, 0.4197, 0.9496, 0.3833, 0.9717, 0.3418, 0.9854, 0.2968, 0.99, 0.25, 0.9854, 0.2032, 0.9717, 0.1582, 0.9496, 0.1167, 0.9197, 0.08029, 0.8833, 0.05045, 0.8418, 0.02827, 0.7968, 0.01461, 0.75, 0.01, 0.7032, 0.01461, 0.6582, 0.02827, 0.6167, 0.05045, 0.5803, 0.08029, 0.5504, 0.1167, 0.5283, 0.1582, 0.5146, 0.2032, 0.51, 0.25, 0.5146, 0.2968, 0.5283, 0.3418, 0.5504, 0.3833, 0.5803, 0.4197, 0.6167, 0.4496, 0.6582, 0.4717, 0.7032, 0.4854])
me_cylinder_003.use_remesh_fix_poles = True
me_cylinder_003.use_remesh_preserve_attributes = False
me_cylinder_003.use_mirror_vertex_groups = False
me_cylinder_003.update()
me_cylinder_004 = bpy.data.meshes.new('Cylinder.004')
me_cylinder_004.from_pydata([(0.0, 1.1, -7.715), (0.0, 1.1, 7.715), (0.2146, 1.079, -7.715), (0.2146, 1.079, 7.715), (0.421, 1.016, -7.715), (0.421, 1.016, 7.715), (0.6111, 0.9146, -7.715), (0.6111, 0.9146, 7.715), (0.7778, 0.7778, -7.715), (0.7778, 0.7778, 7.715), (0.9146, 0.6111, -7.715), (0.9146, 0.6111, 7.715), (1.016, 0.421, -7.715), (1.016, 0.421, 7.715), (1.079, 0.2146, -7.715), (1.079, 0.2146, 7.715), (1.1, 8.305e-08, -7.715), (1.1, 8.305e-08, 7.715), (1.079, -0.2146, -7.715), (1.079, -0.2146, 7.715), (1.016, -0.421, -7.715), (1.016, -0.421, 7.715), (0.9146, -0.6111, -7.715), (0.9146, -0.6111, 7.715), (0.7778, -0.7778, -7.715), (0.7778, -0.7778, 7.715), (0.6111, -0.9146, -7.715), (0.6111, -0.9146, 7.715), (0.421, -1.016, -7.715), (0.421, -1.016, 7.715), (0.2146, -1.079, -7.715), (0.2146, -1.079, 7.715), (-3.584e-07, -1.1, -7.715), (-3.584e-07, -1.1, 7.715), (-0.2146, -1.079, -7.715), (-0.2146, -1.079, 7.715), (-0.421, -1.016, -7.715), (-0.421, -1.016, 7.715), (-0.6111, -0.9146, -7.715), (-0.6111, -0.9146, 7.715), (-0.7778, -0.7778, -7.715), (-0.7778, -0.7778, 7.715), (-0.9146, -0.6111, -7.715), (-0.9146, -0.6111, 7.715), (-1.016, -0.421, -7.715), (-1.016, -0.421, 7.715), (-1.079, -0.2146, -7.715), (-1.079, -0.2146, 7.715), (-1.1, 1.062e-06, -7.715), (-1.1, 1.062e-06, 7.715), (-1.079, 0.2146, -7.715), (-1.079, 0.2146, 7.715), (-1.016, 0.421, -7.715), (-1.016, 0.421, 7.715), (-0.9146, 0.6111, -7.715), (-0.9146, 0.6111, 7.715), (-0.7778, 0.7778, -7.715), (-0.7778, 0.7778, 7.715), (-0.6111, 0.9146, -7.715), (-0.6111, 0.9146, 7.715), (-0.421, 1.016, -7.715), (-0.421, 1.016, 7.715), (-0.2146, 1.079, -7.715), (-0.2146, 1.079, 7.715)], [], [(0, 1, 3, 2), (2, 3, 5, 4), (4, 5, 7, 6), (6, 7, 9, 8), (8, 9, 11, 10), (10, 11, 13, 12), (12, 13, 15, 14), (14, 15, 17, 16), (16, 17, 19, 18), (18, 19, 21, 20), (20, 21, 23, 22), (22, 23, 25, 24), (24, 25, 27, 26), (26, 27, 29, 28), (28, 29, 31, 30), (30, 31, 33, 32), (32, 33, 35, 34), (34, 35, 37, 36), (36, 37, 39, 38), (38, 39, 41, 40), (40, 41, 43, 42), (42, 43, 45, 44), (44, 45, 47, 46), (46, 47, 49, 48), (48, 49, 51, 50), (50, 51, 53, 52), (52, 53, 55, 54), (54, 55, 57, 56), (56, 57, 59, 58), (58, 59, 61, 60), (3, 1, 63, 61, 59, 57, 55, 53, 51, 49, 47, 45, 43, 41, 39, 37, 35, 33, 31, 29, 27, 25, 23, 21, 19, 17, 15, 13, 11, 9, 7, 5), (60, 61, 63, 62), (62, 63, 1, 0), (0, 2, 4, 6, 8, 10, 12, 14, 16, 18, 20, 22, 24, 26, 28, 30, 32, 34, 36, 38, 40, 42, 44, 46, 48, 50, 52, 54, 56, 58, 60, 62)])
_uv = me_cylinder_004.uv_layers.new(name='UVMap')
_uv.uv.foreach_set('vector', [1.0, 0.5, 1.0, 1.0, 0.9688, 1.0, 0.9688, 0.5, 0.9688, 0.5, 0.9688, 1.0, 0.9375, 1.0, 0.9375, 0.5, 0.9375, 0.5, 0.9375, 1.0, 0.9062, 1.0, 0.9062, 0.5, 0.9062, 0.5, 0.9062, 1.0, 0.875, 1.0, 0.875, 0.5, 0.875, 0.5, 0.875, 1.0, 0.8438, 1.0, 0.8438, 0.5, 0.8438, 0.5, 0.8438, 1.0, 0.8125, 1.0, 0.8125, 0.5, 0.8125, 0.5, 0.8125, 1.0, 0.7812, 1.0, 0.7812, 0.5, 0.7812, 0.5, 0.7812, 1.0, 0.75, 1.0, 0.75, 0.5, 0.75, 0.5, 0.75, 1.0, 0.7188, 1.0, 0.7188, 0.5, 0.7188, 0.5, 0.7188, 1.0, 0.6875, 1.0, 0.6875, 0.5, 0.6875, 0.5, 0.6875, 1.0, 0.6562, 1.0, 0.6562, 0.5, 0.6562, 0.5, 0.6562, 1.0, 0.625, 1.0, 0.625, 0.5, 0.625, 0.5, 0.625, 1.0, 0.5938, 1.0, 0.5938, 0.5, 0.5938, 0.5, 0.5938, 1.0, 0.5625, 1.0, 0.5625, 0.5, 0.5625, 0.5, 0.5625, 1.0, 0.5312, 1.0, 0.5312, 0.5, 0.5312, 0.5, 0.5312, 1.0, 0.5, 1.0, 0.5, 0.5, 0.5, 0.5, 0.5, 1.0, 0.4688, 1.0, 0.4688, 0.5, 0.4688, 0.5, 0.4688, 1.0, 0.4375, 1.0, 0.4375, 0.5, 0.4375, 0.5, 0.4375, 1.0, 0.4062, 1.0, 0.4062, 0.5, 0.4062, 0.5, 0.4062, 1.0, 0.375, 1.0, 0.375, 0.5, 0.375, 0.5, 0.375, 1.0, 0.3438, 1.0, 0.3438, 0.5, 0.3438, 0.5, 0.3438, 1.0, 0.3125, 1.0, 0.3125, 0.5, 0.3125, 0.5, 0.3125, 1.0, 0.2812, 1.0, 0.2812, 0.5, 0.2812, 0.5, 0.2812, 1.0, 0.25, 1.0, 0.25, 0.5, 0.25, 0.5, 0.25, 1.0, 0.2188, 1.0, 0.2188, 0.5, 0.2188, 0.5, 0.2188, 1.0, 0.1875, 1.0, 0.1875, 0.5, 0.1875, 0.5, 0.1875, 1.0, 0.1562, 1.0, 0.1562, 0.5, 0.1562, 0.5, 0.1562, 1.0, 0.125, 1.0, 0.125, 0.5, 0.125, 0.5, 0.125, 1.0, 0.09375, 1.0, 0.09375, 0.5, 0.09375, 0.5, 0.09375, 1.0, 0.0625, 1.0, 0.0625, 0.5, 0.2968, 0.4854, 0.25, 0.49, 0.2032, 0.4854, 0.1582, 0.4717, 0.1167, 0.4496, 0.08029, 0.4197, 0.05045, 0.3833, 0.02827, 0.3418, 0.01461, 0.2968, 0.01, 0.25, 0.01461, 0.2032, 0.02827, 0.1582, 0.05045, 0.1167, 0.08029, 0.08029, 0.1167, 0.05045, 0.1582, 0.02827, 0.2032, 0.01461, 0.25, 0.01, 0.2968, 0.01461, 0.3418, 0.02827, 0.3833, 0.05045, 0.4197, 0.08029, 0.4496, 0.1167, 0.4717, 0.1582, 0.4854, 0.2032, 0.49, 0.25, 0.4854, 0.2968, 0.4717, 0.3418, 0.4496, 0.3833, 0.4197, 0.4197, 0.3833, 0.4496, 0.3418, 0.4717, 0.0625, 0.5, 0.0625, 1.0, 0.03125, 1.0, 0.03125, 0.5, 0.03125, 0.5, 0.03125, 1.0, 0.0, 1.0, 0.0, 0.5, 0.75, 0.49, 0.7968, 0.4854, 0.8418, 0.4717, 0.8833, 0.4496, 0.9197, 0.4197, 0.9496, 0.3833, 0.9717, 0.3418, 0.9854, 0.2968, 0.99, 0.25, 0.9854, 0.2032, 0.9717, 0.1582, 0.9496, 0.1167, 0.9197, 0.08029, 0.8833, 0.05045, 0.8418, 0.02827, 0.7968, 0.01461, 0.75, 0.01, 0.7032, 0.01461, 0.6582, 0.02827, 0.6167, 0.05045, 0.5803, 0.08029, 0.5504, 0.1167, 0.5283, 0.1582, 0.5146, 0.2032, 0.51, 0.25, 0.5146, 0.2968, 0.5283, 0.3418, 0.5504, 0.3833, 0.5803, 0.4197, 0.6167, 0.4496, 0.6582, 0.4717, 0.7032, 0.4854])
me_cylinder_004.use_remesh_fix_poles = True
me_cylinder_004.use_remesh_preserve_attributes = False
me_cylinder_004.use_mirror_vertex_groups = False
me_cylinder_004.update()
me_cylinder_005 = bpy.data.meshes.new('Cylinder.005')
me_cylinder_005.from_pydata([(0.0, 1.1, -7.715), (0.0, 1.1, 7.715), (0.2146, 1.079, -7.715), (0.2146, 1.079, 7.715), (0.421, 1.016, -7.715), (0.421, 1.016, 7.715), (0.6111, 0.9146, -7.715), (0.6111, 0.9146, 7.715), (0.7778, 0.7778, -7.715), (0.7778, 0.7778, 7.715), (0.9146, 0.6111, -7.715), (0.9146, 0.6111, 7.715), (1.016, 0.421, -7.715), (1.016, 0.421, 7.715), (1.079, 0.2146, -7.715), (1.079, 0.2146, 7.715), (1.1, 8.305e-08, -7.715), (1.1, 8.305e-08, 7.715), (1.079, -0.2146, -7.715), (1.079, -0.2146, 7.715), (1.016, -0.421, -7.715), (1.016, -0.421, 7.715), (0.9146, -0.6111, -7.715), (0.9146, -0.6111, 7.715), (0.7778, -0.7778, -7.715), (0.7778, -0.7778, 7.715), (0.6111, -0.9146, -7.715), (0.6111, -0.9146, 7.715), (0.421, -1.016, -7.715), (0.421, -1.016, 7.715), (0.2146, -1.079, -7.715), (0.2146, -1.079, 7.715), (-3.584e-07, -1.1, -7.715), (-3.584e-07, -1.1, 7.715), (-0.2146, -1.079, -7.715), (-0.2146, -1.079, 7.715), (-0.421, -1.016, -7.715), (-0.421, -1.016, 7.715), (-0.6111, -0.9146, -7.715), (-0.6111, -0.9146, 7.715), (-0.7778, -0.7778, -7.715), (-0.7778, -0.7778, 7.715), (-0.9146, -0.6111, -7.715), (-0.9146, -0.6111, 7.715), (-1.016, -0.421, -7.715), (-1.016, -0.421, 7.715), (-1.079, -0.2146, -7.715), (-1.079, -0.2146, 7.715), (-1.1, 1.062e-06, -7.715), (-1.1, 1.062e-06, 7.715), (-1.079, 0.2146, -7.715), (-1.079, 0.2146, 7.715), (-1.016, 0.421, -7.715), (-1.016, 0.421, 7.715), (-0.9146, 0.6111, -7.715), (-0.9146, 0.6111, 7.715), (-0.7778, 0.7778, -7.715), (-0.7778, 0.7778, 7.715), (-0.6111, 0.9146, -7.715), (-0.6111, 0.9146, 7.715), (-0.421, 1.016, -7.715), (-0.421, 1.016, 7.715), (-0.2146, 1.079, -7.715), (-0.2146, 1.079, 7.715)], [], [(0, 1, 3, 2), (2, 3, 5, 4), (4, 5, 7, 6), (6, 7, 9, 8), (8, 9, 11, 10), (10, 11, 13, 12), (12, 13, 15, 14), (14, 15, 17, 16), (16, 17, 19, 18), (18, 19, 21, 20), (20, 21, 23, 22), (22, 23, 25, 24), (24, 25, 27, 26), (26, 27, 29, 28), (28, 29, 31, 30), (30, 31, 33, 32), (32, 33, 35, 34), (34, 35, 37, 36), (36, 37, 39, 38), (38, 39, 41, 40), (40, 41, 43, 42), (42, 43, 45, 44), (44, 45, 47, 46), (46, 47, 49, 48), (48, 49, 51, 50), (50, 51, 53, 52), (52, 53, 55, 54), (54, 55, 57, 56), (56, 57, 59, 58), (58, 59, 61, 60), (3, 1, 63, 61, 59, 57, 55, 53, 51, 49, 47, 45, 43, 41, 39, 37, 35, 33, 31, 29, 27, 25, 23, 21, 19, 17, 15, 13, 11, 9, 7, 5), (60, 61, 63, 62), (62, 63, 1, 0), (0, 2, 4, 6, 8, 10, 12, 14, 16, 18, 20, 22, 24, 26, 28, 30, 32, 34, 36, 38, 40, 42, 44, 46, 48, 50, 52, 54, 56, 58, 60, 62)])
_uv = me_cylinder_005.uv_layers.new(name='UVMap')
_uv.uv.foreach_set('vector', [1.0, 0.5, 1.0, 1.0, 0.9688, 1.0, 0.9688, 0.5, 0.9688, 0.5, 0.9688, 1.0, 0.9375, 1.0, 0.9375, 0.5, 0.9375, 0.5, 0.9375, 1.0, 0.9062, 1.0, 0.9062, 0.5, 0.9062, 0.5, 0.9062, 1.0, 0.875, 1.0, 0.875, 0.5, 0.875, 0.5, 0.875, 1.0, 0.8438, 1.0, 0.8438, 0.5, 0.8438, 0.5, 0.8438, 1.0, 0.8125, 1.0, 0.8125, 0.5, 0.8125, 0.5, 0.8125, 1.0, 0.7812, 1.0, 0.7812, 0.5, 0.7812, 0.5, 0.7812, 1.0, 0.75, 1.0, 0.75, 0.5, 0.75, 0.5, 0.75, 1.0, 0.7188, 1.0, 0.7188, 0.5, 0.7188, 0.5, 0.7188, 1.0, 0.6875, 1.0, 0.6875, 0.5, 0.6875, 0.5, 0.6875, 1.0, 0.6562, 1.0, 0.6562, 0.5, 0.6562, 0.5, 0.6562, 1.0, 0.625, 1.0, 0.625, 0.5, 0.625, 0.5, 0.625, 1.0, 0.5938, 1.0, 0.5938, 0.5, 0.5938, 0.5, 0.5938, 1.0, 0.5625, 1.0, 0.5625, 0.5, 0.5625, 0.5, 0.5625, 1.0, 0.5312, 1.0, 0.5312, 0.5, 0.5312, 0.5, 0.5312, 1.0, 0.5, 1.0, 0.5, 0.5, 0.5, 0.5, 0.5, 1.0, 0.4688, 1.0, 0.4688, 0.5, 0.4688, 0.5, 0.4688, 1.0, 0.4375, 1.0, 0.4375, 0.5, 0.4375, 0.5, 0.4375, 1.0, 0.4062, 1.0, 0.4062, 0.5, 0.4062, 0.5, 0.4062, 1.0, 0.375, 1.0, 0.375, 0.5, 0.375, 0.5, 0.375, 1.0, 0.3438, 1.0, 0.3438, 0.5, 0.3438, 0.5, 0.3438, 1.0, 0.3125, 1.0, 0.3125, 0.5, 0.3125, 0.5, 0.3125, 1.0, 0.2812, 1.0, 0.2812, 0.5, 0.2812, 0.5, 0.2812, 1.0, 0.25, 1.0, 0.25, 0.5, 0.25, 0.5, 0.25, 1.0, 0.2188, 1.0, 0.2188, 0.5, 0.2188, 0.5, 0.2188, 1.0, 0.1875, 1.0, 0.1875, 0.5, 0.1875, 0.5, 0.1875, 1.0, 0.1562, 1.0, 0.1562, 0.5, 0.1562, 0.5, 0.1562, 1.0, 0.125, 1.0, 0.125, 0.5, 0.125, 0.5, 0.125, 1.0, 0.09375, 1.0, 0.09375, 0.5, 0.09375, 0.5, 0.09375, 1.0, 0.0625, 1.0, 0.0625, 0.5, 0.2968, 0.4854, 0.25, 0.49, 0.2032, 0.4854, 0.1582, 0.4717, 0.1167, 0.4496, 0.08029, 0.4197, 0.05045, 0.3833, 0.02827, 0.3418, 0.01461, 0.2968, 0.01, 0.25, 0.01461, 0.2032, 0.02827, 0.1582, 0.05045, 0.1167, 0.08029, 0.08029, 0.1167, 0.05045, 0.1582, 0.02827, 0.2032, 0.01461, 0.25, 0.01, 0.2968, 0.01461, 0.3418, 0.02827, 0.3833, 0.05045, 0.4197, 0.08029, 0.4496, 0.1167, 0.4717, 0.1582, 0.4854, 0.2032, 0.49, 0.25, 0.4854, 0.2968, 0.4717, 0.3418, 0.4496, 0.3833, 0.4197, 0.4197, 0.3833, 0.4496, 0.3418, 0.4717, 0.0625, 0.5, 0.0625, 1.0, 0.03125, 1.0, 0.03125, 0.5, 0.03125, 0.5, 0.03125, 1.0, 0.0, 1.0, 0.0, 0.5, 0.75, 0.49, 0.7968, 0.4854, 0.8418, 0.4717, 0.8833, 0.4496, 0.9197, 0.4197, 0.9496, 0.3833, 0.9717, 0.3418, 0.9854, 0.2968, 0.99, 0.25, 0.9854, 0.2032, 0.9717, 0.1582, 0.9496, 0.1167, 0.9197, 0.08029, 0.8833, 0.05045, 0.8418, 0.02827, 0.7968, 0.01461, 0.75, 0.01, 0.7032, 0.01461, 0.6582, 0.02827, 0.6167, 0.05045, 0.5803, 0.08029, 0.5504, 0.1167, 0.5283, 0.1582, 0.5146, 0.2032, 0.51, 0.25, 0.5146, 0.2968, 0.5283, 0.3418, 0.5504, 0.3833, 0.5803, 0.4197, 0.6167, 0.4496, 0.6582, 0.4717, 0.7032, 0.4854])
me_cylinder_005.use_remesh_fix_poles = True
me_cylinder_005.use_remesh_preserve_attributes = False
me_cylinder_005.use_mirror_vertex_groups = False
me_cylinder_005.update()
me_cylinder_006 = bpy.data.meshes.new('Cylinder.006')
me_cylinder_006.from_pydata([(0.0, 1.1, -7.715), (0.0, 1.1, 7.715), (0.2146, 1.079, -7.715), (0.2146, 1.079, 7.715), (0.421, 1.016, -7.715), (0.421, 1.016, 7.715), (0.6111, 0.9146, -7.715), (0.6111, 0.9146, 7.715), (0.7778, 0.7778, -7.715), (0.7778, 0.7778, 7.715), (0.9146, 0.6111, -7.715), (0.9146, 0.6111, 7.715), (1.016, 0.421, -7.715), (1.016, 0.421, 7.715), (1.079, 0.2146, -7.715), (1.079, 0.2146, 7.715), (1.1, 8.305e-08, -7.715), (1.1, 8.305e-08, 7.715), (1.079, -0.2146, -7.715), (1.079, -0.2146, 7.715), (1.016, -0.421, -7.715), (1.016, -0.421, 7.715), (0.9146, -0.6111, -7.715), (0.9146, -0.6111, 7.715), (0.7778, -0.7778, -7.715), (0.7778, -0.7778, 7.715), (0.6111, -0.9146, -7.715), (0.6111, -0.9146, 7.715), (0.421, -1.016, -7.715), (0.421, -1.016, 7.715), (0.2146, -1.079, -7.715), (0.2146, -1.079, 7.715), (-3.584e-07, -1.1, -7.715), (-3.584e-07, -1.1, 7.715), (-0.2146, -1.079, -7.715), (-0.2146, -1.079, 7.715), (-0.421, -1.016, -7.715), (-0.421, -1.016, 7.715), (-0.6111, -0.9146, -7.715), (-0.6111, -0.9146, 7.715), (-0.7778, -0.7778, -7.715), (-0.7778, -0.7778, 7.715), (-0.9146, -0.6111, -7.715), (-0.9146, -0.6111, 7.715), (-1.016, -0.421, -7.715), (-1.016, -0.421, 7.715), (-1.079, -0.2146, -7.715), (-1.079, -0.2146, 7.715), (-1.1, 1.062e-06, -7.715), (-1.1, 1.062e-06, 7.715), (-1.079, 0.2146, -7.715), (-1.079, 0.2146, 7.715), (-1.016, 0.421, -7.715), (-1.016, 0.421, 7.715), (-0.9146, 0.6111, -7.715), (-0.9146, 0.6111, 7.715), (-0.7778, 0.7778, -7.715), (-0.7778, 0.7778, 7.715), (-0.6111, 0.9146, -7.715), (-0.6111, 0.9146, 7.715), (-0.421, 1.016, -7.715), (-0.421, 1.016, 7.715), (-0.2146, 1.079, -7.715), (-0.2146, 1.079, 7.715)], [], [(0, 1, 3, 2), (2, 3, 5, 4), (4, 5, 7, 6), (6, 7, 9, 8), (8, 9, 11, 10), (10, 11, 13, 12), (12, 13, 15, 14), (14, 15, 17, 16), (16, 17, 19, 18), (18, 19, 21, 20), (20, 21, 23, 22), (22, 23, 25, 24), (24, 25, 27, 26), (26, 27, 29, 28), (28, 29, 31, 30), (30, 31, 33, 32), (32, 33, 35, 34), (34, 35, 37, 36), (36, 37, 39, 38), (38, 39, 41, 40), (40, 41, 43, 42), (42, 43, 45, 44), (44, 45, 47, 46), (46, 47, 49, 48), (48, 49, 51, 50), (50, 51, 53, 52), (52, 53, 55, 54), (54, 55, 57, 56), (56, 57, 59, 58), (58, 59, 61, 60), (3, 1, 63, 61, 59, 57, 55, 53, 51, 49, 47, 45, 43, 41, 39, 37, 35, 33, 31, 29, 27, 25, 23, 21, 19, 17, 15, 13, 11, 9, 7, 5), (60, 61, 63, 62), (62, 63, 1, 0), (0, 2, 4, 6, 8, 10, 12, 14, 16, 18, 20, 22, 24, 26, 28, 30, 32, 34, 36, 38, 40, 42, 44, 46, 48, 50, 52, 54, 56, 58, 60, 62)])
_uv = me_cylinder_006.uv_layers.new(name='UVMap')
_uv.uv.foreach_set('vector', [1.0, 0.5, 1.0, 1.0, 0.9688, 1.0, 0.9688, 0.5, 0.9688, 0.5, 0.9688, 1.0, 0.9375, 1.0, 0.9375, 0.5, 0.9375, 0.5, 0.9375, 1.0, 0.9062, 1.0, 0.9062, 0.5, 0.9062, 0.5, 0.9062, 1.0, 0.875, 1.0, 0.875, 0.5, 0.875, 0.5, 0.875, 1.0, 0.8438, 1.0, 0.8438, 0.5, 0.8438, 0.5, 0.8438, 1.0, 0.8125, 1.0, 0.8125, 0.5, 0.8125, 0.5, 0.8125, 1.0, 0.7812, 1.0, 0.7812, 0.5, 0.7812, 0.5, 0.7812, 1.0, 0.75, 1.0, 0.75, 0.5, 0.75, 0.5, 0.75, 1.0, 0.7188, 1.0, 0.7188, 0.5, 0.7188, 0.5, 0.7188, 1.0, 0.6875, 1.0, 0.6875, 0.5, 0.6875, 0.5, 0.6875, 1.0, 0.6562, 1.0, 0.6562, 0.5, 0.6562, 0.5, 0.6562, 1.0, 0.625, 1.0, 0.625, 0.5, 0.625, 0.5, 0.625, 1.0, 0.5938, 1.0, 0.5938, 0.5, 0.5938, 0.5, 0.5938, 1.0, 0.5625, 1.0, 0.5625, 0.5, 0.5625, 0.5, 0.5625, 1.0, 0.5312, 1.0, 0.5312, 0.5, 0.5312, 0.5, 0.5312, 1.0, 0.5, 1.0, 0.5, 0.5, 0.5, 0.5, 0.5, 1.0, 0.4688, 1.0, 0.4688, 0.5, 0.4688, 0.5, 0.4688, 1.0, 0.4375, 1.0, 0.4375, 0.5, 0.4375, 0.5, 0.4375, 1.0, 0.4062, 1.0, 0.4062, 0.5, 0.4062, 0.5, 0.4062, 1.0, 0.375, 1.0, 0.375, 0.5, 0.375, 0.5, 0.375, 1.0, 0.3438, 1.0, 0.3438, 0.5, 0.3438, 0.5, 0.3438, 1.0, 0.3125, 1.0, 0.3125, 0.5, 0.3125, 0.5, 0.3125, 1.0, 0.2812, 1.0, 0.2812, 0.5, 0.2812, 0.5, 0.2812, 1.0, 0.25, 1.0, 0.25, 0.5, 0.25, 0.5, 0.25, 1.0, 0.2188, 1.0, 0.2188, 0.5, 0.2188, 0.5, 0.2188, 1.0, 0.1875, 1.0, 0.1875, 0.5, 0.1875, 0.5, 0.1875, 1.0, 0.1562, 1.0, 0.1562, 0.5, 0.1562, 0.5, 0.1562, 1.0, 0.125, 1.0, 0.125, 0.5, 0.125, 0.5, 0.125, 1.0, 0.09375, 1.0, 0.09375, 0.5, 0.09375, 0.5, 0.09375, 1.0, 0.0625, 1.0, 0.0625, 0.5, 0.2968, 0.4854, 0.25, 0.49, 0.2032, 0.4854, 0.1582, 0.4717, 0.1167, 0.4496, 0.08029, 0.4197, 0.05045, 0.3833, 0.02827, 0.3418, 0.01461, 0.2968, 0.01, 0.25, 0.01461, 0.2032, 0.02827, 0.1582, 0.05045, 0.1167, 0.08029, 0.08029, 0.1167, 0.05045, 0.1582, 0.02827, 0.2032, 0.01461, 0.25, 0.01, 0.2968, 0.01461, 0.3418, 0.02827, 0.3833, 0.05045, 0.4197, 0.08029, 0.4496, 0.1167, 0.4717, 0.1582, 0.4854, 0.2032, 0.49, 0.25, 0.4854, 0.2968, 0.4717, 0.3418, 0.4496, 0.3833, 0.4197, 0.4197, 0.3833, 0.4496, 0.3418, 0.4717, 0.0625, 0.5, 0.0625, 1.0, 0.03125, 1.0, 0.03125, 0.5, 0.03125, 0.5, 0.03125, 1.0, 0.0, 1.0, 0.0, 0.5, 0.75, 0.49, 0.7968, 0.4854, 0.8418, 0.4717, 0.8833, 0.4496, 0.9197, 0.4197, 0.9496, 0.3833, 0.9717, 0.3418, 0.9854, 0.2968, 0.99, 0.25, 0.9854, 0.2032, 0.9717, 0.1582, 0.9496, 0.1167, 0.9197, 0.08029, 0.8833, 0.05045, 0.8418, 0.02827, 0.7968, 0.01461, 0.75, 0.01, 0.7032, 0.01461, 0.6582, 0.02827, 0.6167, 0.05045, 0.5803, 0.08029, 0.5504, 0.1167, 0.5283, 0.1582, 0.5146, 0.2032, 0.51, 0.25, 0.5146, 0.2968, 0.5283, 0.3418, 0.5504, 0.3833, 0.5803, 0.4197, 0.6167, 0.4496, 0.6582, 0.4717, 0.7032, 0.4854])
me_cylinder_006.use_remesh_fix_poles = True
me_cylinder_006.use_remesh_preserve_attributes = False
me_cylinder_006.use_mirror_vertex_groups = False
me_cylinder_006.update()
me_cylinder_007 = bpy.data.meshes.new('Cylinder.007')
me_cylinder_007.from_pydata([(0.0, 1.1, -7.715), (0.0, 1.1, 7.715), (0.2146, 1.079, -7.715), (0.2146, 1.079, 7.715), (0.421, 1.016, -7.715), (0.421, 1.016, 7.715), (0.6111, 0.9146, -7.715), (0.6111, 0.9146, 7.715), (0.7778, 0.7778, -7.715), (0.7778, 0.7778, 7.715), (0.9146, 0.6111, -7.715), (0.9146, 0.6111, 7.715), (1.016, 0.421, -7.715), (1.016, 0.421, 7.715), (1.079, 0.2146, -7.715), (1.079, 0.2146, 7.715), (1.1, 8.305e-08, -7.715), (1.1, 8.305e-08, 7.715), (1.079, -0.2146, -7.715), (1.079, -0.2146, 7.715), (1.016, -0.421, -7.715), (1.016, -0.421, 7.715), (0.9146, -0.6111, -7.715), (0.9146, -0.6111, 7.715), (0.7778, -0.7778, -7.715), (0.7778, -0.7778, 7.715), (0.6111, -0.9146, -7.715), (0.6111, -0.9146, 7.715), (0.421, -1.016, -7.715), (0.421, -1.016, 7.715), (0.2146, -1.079, -7.715), (0.2146, -1.079, 7.715), (-3.584e-07, -1.1, -7.715), (-3.584e-07, -1.1, 7.715), (-0.2146, -1.079, -7.715), (-0.2146, -1.079, 7.715), (-0.421, -1.016, -7.715), (-0.421, -1.016, 7.715), (-0.6111, -0.9146, -7.715), (-0.6111, -0.9146, 7.715), (-0.7778, -0.7778, -7.715), (-0.7778, -0.7778, 7.715), (-0.9146, -0.6111, -7.715), (-0.9146, -0.6111, 7.715), (-1.016, -0.421, -7.715), (-1.016, -0.421, 7.715), (-1.079, -0.2146, -7.715), (-1.079, -0.2146, 7.715), (-1.1, 1.062e-06, -7.715), (-1.1, 1.062e-06, 7.715), (-1.079, 0.2146, -7.715), (-1.079, 0.2146, 7.715), (-1.016, 0.421, -7.715), (-1.016, 0.421, 7.715), (-0.9146, 0.6111, -7.715), (-0.9146, 0.6111, 7.715), (-0.7778, 0.7778, -7.715), (-0.7778, 0.7778, 7.715), (-0.6111, 0.9146, -7.715), (-0.6111, 0.9146, 7.715), (-0.421, 1.016, -7.715), (-0.421, 1.016, 7.715), (-0.2146, 1.079, -7.715), (-0.2146, 1.079, 7.715)], [], [(0, 1, 3, 2), (2, 3, 5, 4), (4, 5, 7, 6), (6, 7, 9, 8), (8, 9, 11, 10), (10, 11, 13, 12), (12, 13, 15, 14), (14, 15, 17, 16), (16, 17, 19, 18), (18, 19, 21, 20), (20, 21, 23, 22), (22, 23, 25, 24), (24, 25, 27, 26), (26, 27, 29, 28), (28, 29, 31, 30), (30, 31, 33, 32), (32, 33, 35, 34), (34, 35, 37, 36), (36, 37, 39, 38), (38, 39, 41, 40), (40, 41, 43, 42), (42, 43, 45, 44), (44, 45, 47, 46), (46, 47, 49, 48), (48, 49, 51, 50), (50, 51, 53, 52), (52, 53, 55, 54), (54, 55, 57, 56), (56, 57, 59, 58), (58, 59, 61, 60), (3, 1, 63, 61, 59, 57, 55, 53, 51, 49, 47, 45, 43, 41, 39, 37, 35, 33, 31, 29, 27, 25, 23, 21, 19, 17, 15, 13, 11, 9, 7, 5), (60, 61, 63, 62), (62, 63, 1, 0), (0, 2, 4, 6, 8, 10, 12, 14, 16, 18, 20, 22, 24, 26, 28, 30, 32, 34, 36, 38, 40, 42, 44, 46, 48, 50, 52, 54, 56, 58, 60, 62)])
_uv = me_cylinder_007.uv_layers.new(name='UVMap')
_uv.uv.foreach_set('vector', [1.0, 0.5, 1.0, 1.0, 0.9688, 1.0, 0.9688, 0.5, 0.9688, 0.5, 0.9688, 1.0, 0.9375, 1.0, 0.9375, 0.5, 0.9375, 0.5, 0.9375, 1.0, 0.9062, 1.0, 0.9062, 0.5, 0.9062, 0.5, 0.9062, 1.0, 0.875, 1.0, 0.875, 0.5, 0.875, 0.5, 0.875, 1.0, 0.8438, 1.0, 0.8438, 0.5, 0.8438, 0.5, 0.8438, 1.0, 0.8125, 1.0, 0.8125, 0.5, 0.8125, 0.5, 0.8125, 1.0, 0.7812, 1.0, 0.7812, 0.5, 0.7812, 0.5, 0.7812, 1.0, 0.75, 1.0, 0.75, 0.5, 0.75, 0.5, 0.75, 1.0, 0.7188, 1.0, 0.7188, 0.5, 0.7188, 0.5, 0.7188, 1.0, 0.6875, 1.0, 0.6875, 0.5, 0.6875, 0.5, 0.6875, 1.0, 0.6562, 1.0, 0.6562, 0.5, 0.6562, 0.5, 0.6562, 1.0, 0.625, 1.0, 0.625, 0.5, 0.625, 0.5, 0.625, 1.0, 0.5938, 1.0, 0.5938, 0.5, 0.5938, 0.5, 0.5938, 1.0, 0.5625, 1.0, 0.5625, 0.5, 0.5625, 0.5, 0.5625, 1.0, 0.5312, 1.0, 0.5312, 0.5, 0.5312, 0.5, 0.5312, 1.0, 0.5, 1.0, 0.5, 0.5, 0.5, 0.5, 0.5, 1.0, 0.4688, 1.0, 0.4688, 0.5, 0.4688, 0.5, 0.4688, 1.0, 0.4375, 1.0, 0.4375, 0.5, 0.4375, 0.5, 0.4375, 1.0, 0.4062, 1.0, 0.4062, 0.5, 0.4062, 0.5, 0.4062, 1.0, 0.375, 1.0, 0.375, 0.5, 0.375, 0.5, 0.375, 1.0, 0.3438, 1.0, 0.3438, 0.5, 0.3438, 0.5, 0.3438, 1.0, 0.3125, 1.0, 0.3125, 0.5, 0.3125, 0.5, 0.3125, 1.0, 0.2812, 1.0, 0.2812, 0.5, 0.2812, 0.5, 0.2812, 1.0, 0.25, 1.0, 0.25, 0.5, 0.25, 0.5, 0.25, 1.0, 0.2188, 1.0, 0.2188, 0.5, 0.2188, 0.5, 0.2188, 1.0, 0.1875, 1.0, 0.1875, 0.5, 0.1875, 0.5, 0.1875, 1.0, 0.1562, 1.0, 0.1562, 0.5, 0.1562, 0.5, 0.1562, 1.0, 0.125, 1.0, 0.125, 0.5, 0.125, 0.5, 0.125, 1.0, 0.09375, 1.0, 0.09375, 0.5, 0.09375, 0.5, 0.09375, 1.0, 0.0625, 1.0, 0.0625, 0.5, 0.2968, 0.4854, 0.25, 0.49, 0.2032, 0.4854, 0.1582, 0.4717, 0.1167, 0.4496, 0.08029, 0.4197, 0.05045, 0.3833, 0.02827, 0.3418, 0.01461, 0.2968, 0.01, 0.25, 0.01461, 0.2032, 0.02827, 0.1582, 0.05045, 0.1167, 0.08029, 0.08029, 0.1167, 0.05045, 0.1582, 0.02827, 0.2032, 0.01461, 0.25, 0.01, 0.2968, 0.01461, 0.3418, 0.02827, 0.3833, 0.05045, 0.4197, 0.08029, 0.4496, 0.1167, 0.4717, 0.1582, 0.4854, 0.2032, 0.49, 0.25, 0.4854, 0.2968, 0.4717, 0.3418, 0.4496, 0.3833, 0.4197, 0.4197, 0.3833, 0.4496, 0.3418, 0.4717, 0.0625, 0.5, 0.0625, 1.0, 0.03125, 1.0, 0.03125, 0.5, 0.03125, 0.5, 0.03125, 1.0, 0.0, 1.0, 0.0, 0.5, 0.75, 0.49, 0.7968, 0.4854, 0.8418, 0.4717, 0.8833, 0.4496, 0.9197, 0.4197, 0.9496, 0.3833, 0.9717, 0.3418, 0.9854, 0.2968, 0.99, 0.25, 0.9854, 0.2032, 0.9717, 0.1582, 0.9496, 0.1167, 0.9197, 0.08029, 0.8833, 0.05045, 0.8418, 0.02827, 0.7968, 0.01461, 0.75, 0.01, 0.7032, 0.01461, 0.6582, 0.02827, 0.6167, 0.05045, 0.5803, 0.08029, 0.5504, 0.1167, 0.5283, 0.1582, 0.5146, 0.2032, 0.51, 0.25, 0.5146, 0.2968, 0.5283, 0.3418, 0.5504, 0.3833, 0.5803, 0.4197, 0.6167, 0.4496, 0.6582, 0.4717, 0.7032, 0.4854])
me_cylinder_007.use_remesh_fix_poles = True
me_cylinder_007.use_remesh_preserve_attributes = False
me_cylinder_007.use_mirror_vertex_groups = False
me_cylinder_007.update()
me_cylinder_008 = bpy.data.meshes.new('Cylinder.008')
me_cylinder_008.from_pydata([(0.0, 1.1, -7.715), (0.0, 1.1, 7.715), (0.2146, 1.079, -7.715), (0.2146, 1.079, 7.715), (0.421, 1.016, -7.715), (0.421, 1.016, 7.715), (0.6111, 0.9146, -7.715), (0.6111, 0.9146, 7.715), (0.7778, 0.7778, -7.715), (0.7778, 0.7778, 7.715), (0.9146, 0.6111, -7.715), (0.9146, 0.6111, 7.715), (1.016, 0.421, -7.715), (1.016, 0.421, 7.715), (1.079, 0.2146, -7.715), (1.079, 0.2146, 7.715), (1.1, 8.305e-08, -7.715), (1.1, 8.305e-08, 7.715), (1.079, -0.2146, -7.715), (1.079, -0.2146, 7.715), (1.016, -0.421, -7.715), (1.016, -0.421, 7.715), (0.9146, -0.6111, -7.715), (0.9146, -0.6111, 7.715), (0.7778, -0.7778, -7.715), (0.7778, -0.7778, 7.715), (0.6111, -0.9146, -7.715), (0.6111, -0.9146, 7.715), (0.421, -1.016, -7.715), (0.421, -1.016, 7.715), (0.2146, -1.079, -7.715), (0.2146, -1.079, 7.715), (-3.584e-07, -1.1, -7.715), (-3.584e-07, -1.1, 7.715), (-0.2146, -1.079, -7.715), (-0.2146, -1.079, 7.715), (-0.421, -1.016, -7.715), (-0.421, -1.016, 7.715), (-0.6111, -0.9146, -7.715), (-0.6111, -0.9146, 7.715), (-0.7778, -0.7778, -7.715), (-0.7778, -0.7778, 7.715), (-0.9146, -0.6111, -7.715), (-0.9146, -0.6111, 7.715), (-1.016, -0.421, -7.715), (-1.016, -0.421, 7.715), (-1.079, -0.2146, -7.715), (-1.079, -0.2146, 7.715), (-1.1, 1.062e-06, -7.715), (-1.1, 1.062e-06, 7.715), (-1.079, 0.2146, -7.715), (-1.079, 0.2146, 7.715), (-1.016, 0.421, -7.715), (-1.016, 0.421, 7.715), (-0.9146, 0.6111, -7.715), (-0.9146, 0.6111, 7.715), (-0.7778, 0.7778, -7.715), (-0.7778, 0.7778, 7.715), (-0.6111, 0.9146, -7.715), (-0.6111, 0.9146, 7.715), (-0.421, 1.016, -7.715), (-0.421, 1.016, 7.715), (-0.2146, 1.079, -7.715), (-0.2146, 1.079, 7.715)], [], [(0, 1, 3, 2), (2, 3, 5, 4), (4, 5, 7, 6), (6, 7, 9, 8), (8, 9, 11, 10), (10, 11, 13, 12), (12, 13, 15, 14), (14, 15, 17, 16), (16, 17, 19, 18), (18, 19, 21, 20), (20, 21, 23, 22), (22, 23, 25, 24), (24, 25, 27, 26), (26, 27, 29, 28), (28, 29, 31, 30), (30, 31, 33, 32), (32, 33, 35, 34), (34, 35, 37, 36), (36, 37, 39, 38), (38, 39, 41, 40), (40, 41, 43, 42), (42, 43, 45, 44), (44, 45, 47, 46), (46, 47, 49, 48), (48, 49, 51, 50), (50, 51, 53, 52), (52, 53, 55, 54), (54, 55, 57, 56), (56, 57, 59, 58), (58, 59, 61, 60), (3, 1, 63, 61, 59, 57, 55, 53, 51, 49, 47, 45, 43, 41, 39, 37, 35, 33, 31, 29, 27, 25, 23, 21, 19, 17, 15, 13, 11, 9, 7, 5), (60, 61, 63, 62), (62, 63, 1, 0), (0, 2, 4, 6, 8, 10, 12, 14, 16, 18, 20, 22, 24, 26, 28, 30, 32, 34, 36, 38, 40, 42, 44, 46, 48, 50, 52, 54, 56, 58, 60, 62)])
_uv = me_cylinder_008.uv_layers.new(name='UVMap')
_uv.uv.foreach_set('vector', [1.0, 0.5, 1.0, 1.0, 0.9688, 1.0, 0.9688, 0.5, 0.9688, 0.5, 0.9688, 1.0, 0.9375, 1.0, 0.9375, 0.5, 0.9375, 0.5, 0.9375, 1.0, 0.9062, 1.0, 0.9062, 0.5, 0.9062, 0.5, 0.9062, 1.0, 0.875, 1.0, 0.875, 0.5, 0.875, 0.5, 0.875, 1.0, 0.8438, 1.0, 0.8438, 0.5, 0.8438, 0.5, 0.8438, 1.0, 0.8125, 1.0, 0.8125, 0.5, 0.8125, 0.5, 0.8125, 1.0, 0.7812, 1.0, 0.7812, 0.5, 0.7812, 0.5, 0.7812, 1.0, 0.75, 1.0, 0.75, 0.5, 0.75, 0.5, 0.75, 1.0, 0.7188, 1.0, 0.7188, 0.5, 0.7188, 0.5, 0.7188, 1.0, 0.6875, 1.0, 0.6875, 0.5, 0.6875, 0.5, 0.6875, 1.0, 0.6562, 1.0, 0.6562, 0.5, 0.6562, 0.5, 0.6562, 1.0, 0.625, 1.0, 0.625, 0.5, 0.625, 0.5, 0.625, 1.0, 0.5938, 1.0, 0.5938, 0.5, 0.5938, 0.5, 0.5938, 1.0, 0.5625, 1.0, 0.5625, 0.5, 0.5625, 0.5, 0.5625, 1.0, 0.5312, 1.0, 0.5312, 0.5, 0.5312, 0.5, 0.5312, 1.0, 0.5, 1.0, 0.5, 0.5, 0.5, 0.5, 0.5, 1.0, 0.4688, 1.0, 0.4688, 0.5, 0.4688, 0.5, 0.4688, 1.0, 0.4375, 1.0, 0.4375, 0.5, 0.4375, 0.5, 0.4375, 1.0, 0.4062, 1.0, 0.4062, 0.5, 0.4062, 0.5, 0.4062, 1.0, 0.375, 1.0, 0.375, 0.5, 0.375, 0.5, 0.375, 1.0, 0.3438, 1.0, 0.3438, 0.5, 0.3438, 0.5, 0.3438, 1.0, 0.3125, 1.0, 0.3125, 0.5, 0.3125, 0.5, 0.3125, 1.0, 0.2812, 1.0, 0.2812, 0.5, 0.2812, 0.5, 0.2812, 1.0, 0.25, 1.0, 0.25, 0.5, 0.25, 0.5, 0.25, 1.0, 0.2188, 1.0, 0.2188, 0.5, 0.2188, 0.5, 0.2188, 1.0, 0.1875, 1.0, 0.1875, 0.5, 0.1875, 0.5, 0.1875, 1.0, 0.1562, 1.0, 0.1562, 0.5, 0.1562, 0.5, 0.1562, 1.0, 0.125, 1.0, 0.125, 0.5, 0.125, 0.5, 0.125, 1.0, 0.09375, 1.0, 0.09375, 0.5, 0.09375, 0.5, 0.09375, 1.0, 0.0625, 1.0, 0.0625, 0.5, 0.2968, 0.4854, 0.25, 0.49, 0.2032, 0.4854, 0.1582, 0.4717, 0.1167, 0.4496, 0.08029, 0.4197, 0.05045, 0.3833, 0.02827, 0.3418, 0.01461, 0.2968, 0.01, 0.25, 0.01461, 0.2032, 0.02827, 0.1582, 0.05045, 0.1167, 0.08029, 0.08029, 0.1167, 0.05045, 0.1582, 0.02827, 0.2032, 0.01461, 0.25, 0.01, 0.2968, 0.01461, 0.3418, 0.02827, 0.3833, 0.05045, 0.4197, 0.08029, 0.4496, 0.1167, 0.4717, 0.1582, 0.4854, 0.2032, 0.49, 0.25, 0.4854, 0.2968, 0.4717, 0.3418, 0.4496, 0.3833, 0.4197, 0.4197, 0.3833, 0.4496, 0.3418, 0.4717, 0.0625, 0.5, 0.0625, 1.0, 0.03125, 1.0, 0.03125, 0.5, 0.03125, 0.5, 0.03125, 1.0, 0.0, 1.0, 0.0, 0.5, 0.75, 0.49, 0.7968, 0.4854, 0.8418, 0.4717, 0.8833, 0.4496, 0.9197, 0.4197, 0.9496, 0.3833, 0.9717, 0.3418, 0.9854, 0.2968, 0.99, 0.25, 0.9854, 0.2032, 0.9717, 0.1582, 0.9496, 0.1167, 0.9197, 0.08029, 0.8833, 0.05045, 0.8418, 0.02827, 0.7968, 0.01461, 0.75, 0.01, 0.7032, 0.01461, 0.6582, 0.02827, 0.6167, 0.05045, 0.5803, 0.08029, 0.5504, 0.1167, 0.5283, 0.1582, 0.5146, 0.2032, 0.51, 0.25, 0.5146, 0.2968, 0.5283, 0.3418, 0.5504, 0.3833, 0.5803, 0.4197, 0.6167, 0.4496, 0.6582, 0.4717, 0.7032, 0.4854])
me_cylinder_008.use_remesh_fix_poles = True
me_cylinder_008.use_remesh_preserve_attributes = False
me_cylinder_008.use_mirror_vertex_groups = False
me_cylinder_008.update()
me_cylinder_009 = bpy.data.meshes.new('Cylinder.009')
me_cylinder_009.from_pydata([(0.0, 1.1, -7.715), (0.0, 1.1, 7.715), (0.2146, 1.079, -7.715), (0.2146, 1.079, 7.715), (0.421, 1.016, -7.715), (0.421, 1.016, 7.715), (0.6111, 0.9146, -7.715), (0.6111, 0.9146, 7.715), (0.7778, 0.7778, -7.715), (0.7778, 0.7778, 7.715), (0.9146, 0.6111, -7.715), (0.9146, 0.6111, 7.715), (1.016, 0.421, -7.715), (1.016, 0.421, 7.715), (1.079, 0.2146, -7.715), (1.079, 0.2146, 7.715), (1.1, 8.305e-08, -7.715), (1.1, 8.305e-08, 7.715), (1.079, -0.2146, -7.715), (1.079, -0.2146, 7.715), (1.016, -0.421, -7.715), (1.016, -0.421, 7.715), (0.9146, -0.6111, -7.715), (0.9146, -0.6111, 7.715), (0.7778, -0.7778, -7.715), (0.7778, -0.7778, 7.715), (0.6111, -0.9146, -7.715), (0.6111, -0.9146, 7.715), (0.421, -1.016, -7.715), (0.421, -1.016, 7.715), (0.2146, -1.079, -7.715), (0.2146, -1.079, 7.715), (-3.584e-07, -1.1, -7.715), (-3.584e-07, -1.1, 7.715), (-0.2146, -1.079, -7.715), (-0.2146, -1.079, 7.715), (-0.421, -1.016, -7.715), (-0.421, -1.016, 7.715), (-0.6111, -0.9146, -7.715), (-0.6111, -0.9146, 7.715), (-0.7778, -0.7778, -7.715), (-0.7778, -0.7778, 7.715), (-0.9146, -0.6111, -7.715), (-0.9146, -0.6111, 7.715), (-1.016, -0.421, -7.715), (-1.016, -0.421, 7.715), (-1.079, -0.2146, -7.715), (-1.079, -0.2146, 7.715), (-1.1, 1.062e-06, -7.715), (-1.1, 1.062e-06, 7.715), (-1.079, 0.2146, -7.715), (-1.079, 0.2146, 7.715), (-1.016, 0.421, -7.715), (-1.016, 0.421, 7.715), (-0.9146, 0.6111, -7.715), (-0.9146, 0.6111, 7.715), (-0.7778, 0.7778, -7.715), (-0.7778, 0.7778, 7.715), (-0.6111, 0.9146, -7.715), (-0.6111, 0.9146, 7.715), (-0.421, 1.016, -7.715), (-0.421, 1.016, 7.715), (-0.2146, 1.079, -7.715), (-0.2146, 1.079, 7.715)], [], [(0, 1, 3, 2), (2, 3, 5, 4), (4, 5, 7, 6), (6, 7, 9, 8), (8, 9, 11, 10), (10, 11, 13, 12), (12, 13, 15, 14), (14, 15, 17, 16), (16, 17, 19, 18), (18, 19, 21, 20), (20, 21, 23, 22), (22, 23, 25, 24), (24, 25, 27, 26), (26, 27, 29, 28), (28, 29, 31, 30), (30, 31, 33, 32), (32, 33, 35, 34), (34, 35, 37, 36), (36, 37, 39, 38), (38, 39, 41, 40), (40, 41, 43, 42), (42, 43, 45, 44), (44, 45, 47, 46), (46, 47, 49, 48), (48, 49, 51, 50), (50, 51, 53, 52), (52, 53, 55, 54), (54, 55, 57, 56), (56, 57, 59, 58), (58, 59, 61, 60), (3, 1, 63, 61, 59, 57, 55, 53, 51, 49, 47, 45, 43, 41, 39, 37, 35, 33, 31, 29, 27, 25, 23, 21, 19, 17, 15, 13, 11, 9, 7, 5), (60, 61, 63, 62), (62, 63, 1, 0), (0, 2, 4, 6, 8, 10, 12, 14, 16, 18, 20, 22, 24, 26, 28, 30, 32, 34, 36, 38, 40, 42, 44, 46, 48, 50, 52, 54, 56, 58, 60, 62)])
_uv = me_cylinder_009.uv_layers.new(name='UVMap')
_uv.uv.foreach_set('vector', [1.0, 0.5, 1.0, 1.0, 0.9688, 1.0, 0.9688, 0.5, 0.9688, 0.5, 0.9688, 1.0, 0.9375, 1.0, 0.9375, 0.5, 0.9375, 0.5, 0.9375, 1.0, 0.9062, 1.0, 0.9062, 0.5, 0.9062, 0.5, 0.9062, 1.0, 0.875, 1.0, 0.875, 0.5, 0.875, 0.5, 0.875, 1.0, 0.8438, 1.0, 0.8438, 0.5, 0.8438, 0.5, 0.8438, 1.0, 0.8125, 1.0, 0.8125, 0.5, 0.8125, 0.5, 0.8125, 1.0, 0.7812, 1.0, 0.7812, 0.5, 0.7812, 0.5, 0.7812, 1.0, 0.75, 1.0, 0.75, 0.5, 0.75, 0.5, 0.75, 1.0, 0.7188, 1.0, 0.7188, 0.5, 0.7188, 0.5, 0.7188, 1.0, 0.6875, 1.0, 0.6875, 0.5, 0.6875, 0.5, 0.6875, 1.0, 0.6562, 1.0, 0.6562, 0.5, 0.6562, 0.5, 0.6562, 1.0, 0.625, 1.0, 0.625, 0.5, 0.625, 0.5, 0.625, 1.0, 0.5938, 1.0, 0.5938, 0.5, 0.5938, 0.5, 0.5938, 1.0, 0.5625, 1.0, 0.5625, 0.5, 0.5625, 0.5, 0.5625, 1.0, 0.5312, 1.0, 0.5312, 0.5, 0.5312, 0.5, 0.5312, 1.0, 0.5, 1.0, 0.5, 0.5, 0.5, 0.5, 0.5, 1.0, 0.4688, 1.0, 0.4688, 0.5, 0.4688, 0.5, 0.4688, 1.0, 0.4375, 1.0, 0.4375, 0.5, 0.4375, 0.5, 0.4375, 1.0, 0.4062, 1.0, 0.4062, 0.5, 0.4062, 0.5, 0.4062, 1.0, 0.375, 1.0, 0.375, 0.5, 0.375, 0.5, 0.375, 1.0, 0.3438, 1.0, 0.3438, 0.5, 0.3438, 0.5, 0.3438, 1.0, 0.3125, 1.0, 0.3125, 0.5, 0.3125, 0.5, 0.3125, 1.0, 0.2812, 1.0, 0.2812, 0.5, 0.2812, 0.5, 0.2812, 1.0, 0.25, 1.0, 0.25, 0.5, 0.25, 0.5, 0.25, 1.0, 0.2188, 1.0, 0.2188, 0.5, 0.2188, 0.5, 0.2188, 1.0, 0.1875, 1.0, 0.1875, 0.5, 0.1875, 0.5, 0.1875, 1.0, 0.1562, 1.0, 0.1562, 0.5, 0.1562, 0.5, 0.1562, 1.0, 0.125, 1.0, 0.125, 0.5, 0.125, 0.5, 0.125, 1.0, 0.09375, 1.0, 0.09375, 0.5, 0.09375, 0.5, 0.09375, 1.0, 0.0625, 1.0, 0.0625, 0.5, 0.2968, 0.4854, 0.25, 0.49, 0.2032, 0.4854, 0.1582, 0.4717, 0.1167, 0.4496, 0.08029, 0.4197, 0.05045, 0.3833, 0.02827, 0.3418, 0.01461, 0.2968, 0.01, 0.25, 0.01461, 0.2032, 0.02827, 0.1582, 0.05045, 0.1167, 0.08029, 0.08029, 0.1167, 0.05045, 0.1582, 0.02827, 0.2032, 0.01461, 0.25, 0.01, 0.2968, 0.01461, 0.3418, 0.02827, 0.3833, 0.05045, 0.4197, 0.08029, 0.4496, 0.1167, 0.4717, 0.1582, 0.4854, 0.2032, 0.49, 0.25, 0.4854, 0.2968, 0.4717, 0.3418, 0.4496, 0.3833, 0.4197, 0.4197, 0.3833, 0.4496, 0.3418, 0.4717, 0.0625, 0.5, 0.0625, 1.0, 0.03125, 1.0, 0.03125, 0.5, 0.03125, 0.5, 0.03125, 1.0, 0.0, 1.0, 0.0, 0.5, 0.75, 0.49, 0.7968, 0.4854, 0.8418, 0.4717, 0.8833, 0.4496, 0.9197, 0.4197, 0.9496, 0.3833, 0.9717, 0.3418, 0.9854, 0.2968, 0.99, 0.25, 0.9854, 0.2032, 0.9717, 0.1582, 0.9496, 0.1167, 0.9197, 0.08029, 0.8833, 0.05045, 0.8418, 0.02827, 0.7968, 0.01461, 0.75, 0.01, 0.7032, 0.01461, 0.6582, 0.02827, 0.6167, 0.05045, 0.5803, 0.08029, 0.5504, 0.1167, 0.5283, 0.1582, 0.5146, 0.2032, 0.51, 0.25, 0.5146, 0.2968, 0.5283, 0.3418, 0.5504, 0.3833, 0.5803, 0.4197, 0.6167, 0.4496, 0.6582, 0.4717, 0.7032, 0.4854])
me_cylinder_009.use_remesh_fix_poles = True
me_cylinder_009.use_remesh_preserve_attributes = False
me_cylinder_009.use_mirror_vertex_groups = False
me_cylinder_009.update()
me_cylinder_010 = bpy.data.meshes.new('Cylinder.010')
me_cylinder_010.from_pydata([(0.0, 1.1, -7.715), (0.0, 1.1, 7.715), (0.2146, 1.079, -7.715), (0.2146, 1.079, 7.715), (0.421, 1.016, -7.715), (0.421, 1.016, 7.715), (0.6111, 0.9146, -7.715), (0.6111, 0.9146, 7.715), (0.7778, 0.7778, -7.715), (0.7778, 0.7778, 7.715), (0.9146, 0.6111, -7.715), (0.9146, 0.6111, 7.715), (1.016, 0.421, -7.715), (1.016, 0.421, 7.715), (1.079, 0.2146, -7.715), (1.079, 0.2146, 7.715), (1.1, 8.305e-08, -7.715), (1.1, 8.305e-08, 7.715), (1.079, -0.2146, -7.715), (1.079, -0.2146, 7.715), (1.016, -0.421, -7.715), (1.016, -0.421, 7.715), (0.9146, -0.6111, -7.715), (0.9146, -0.6111, 7.715), (0.7778, -0.7778, -7.715), (0.7778, -0.7778, 7.715), (0.6111, -0.9146, -7.715), (0.6111, -0.9146, 7.715), (0.421, -1.016, -7.715), (0.421, -1.016, 7.715), (0.2146, -1.079, -7.715), (0.2146, -1.079, 7.715), (-3.584e-07, -1.1, -7.715), (-3.584e-07, -1.1, 7.715), (-0.2146, -1.079, -7.715), (-0.2146, -1.079, 7.715), (-0.421, -1.016, -7.715), (-0.421, -1.016, 7.715), (-0.6111, -0.9146, -7.715), (-0.6111, -0.9146, 7.715), (-0.7778, -0.7778, -7.715), (-0.7778, -0.7778, 7.715), (-0.9146, -0.6111, -7.715), (-0.9146, -0.6111, 7.715), (-1.016, -0.421, -7.715), (-1.016, -0.421, 7.715), (-1.079, -0.2146, -7.715), (-1.079, -0.2146, 7.715), (-1.1, 1.062e-06, -7.715), (-1.1, 1.062e-06, 7.715), (-1.079, 0.2146, -7.715), (-1.079, 0.2146, 7.715), (-1.016, 0.421, -7.715), (-1.016, 0.421, 7.715), (-0.9146, 0.6111, -7.715), (-0.9146, 0.6111, 7.715), (-0.7778, 0.7778, -7.715), (-0.7778, 0.7778, 7.715), (-0.6111, 0.9146, -7.715), (-0.6111, 0.9146, 7.715), (-0.421, 1.016, -7.715), (-0.421, 1.016, 7.715), (-0.2146, 1.079, -7.715), (-0.2146, 1.079, 7.715)], [], [(0, 1, 3, 2), (2, 3, 5, 4), (4, 5, 7, 6), (6, 7, 9, 8), (8, 9, 11, 10), (10, 11, 13, 12), (12, 13, 15, 14), (14, 15, 17, 16), (16, 17, 19, 18), (18, 19, 21, 20), (20, 21, 23, 22), (22, 23, 25, 24), (24, 25, 27, 26), (26, 27, 29, 28), (28, 29, 31, 30), (30, 31, 33, 32), (32, 33, 35, 34), (34, 35, 37, 36), (36, 37, 39, 38), (38, 39, 41, 40), (40, 41, 43, 42), (42, 43, 45, 44), (44, 45, 47, 46), (46, 47, 49, 48), (48, 49, 51, 50), (50, 51, 53, 52), (52, 53, 55, 54), (54, 55, 57, 56), (56, 57, 59, 58), (58, 59, 61, 60), (3, 1, 63, 61, 59, 57, 55, 53, 51, 49, 47, 45, 43, 41, 39, 37, 35, 33, 31, 29, 27, 25, 23, 21, 19, 17, 15, 13, 11, 9, 7, 5), (60, 61, 63, 62), (62, 63, 1, 0), (0, 2, 4, 6, 8, 10, 12, 14, 16, 18, 20, 22, 24, 26, 28, 30, 32, 34, 36, 38, 40, 42, 44, 46, 48, 50, 52, 54, 56, 58, 60, 62)])
_uv = me_cylinder_010.uv_layers.new(name='UVMap')
_uv.uv.foreach_set('vector', [1.0, 0.5, 1.0, 1.0, 0.9688, 1.0, 0.9688, 0.5, 0.9688, 0.5, 0.9688, 1.0, 0.9375, 1.0, 0.9375, 0.5, 0.9375, 0.5, 0.9375, 1.0, 0.9062, 1.0, 0.9062, 0.5, 0.9062, 0.5, 0.9062, 1.0, 0.875, 1.0, 0.875, 0.5, 0.875, 0.5, 0.875, 1.0, 0.8438, 1.0, 0.8438, 0.5, 0.8438, 0.5, 0.8438, 1.0, 0.8125, 1.0, 0.8125, 0.5, 0.8125, 0.5, 0.8125, 1.0, 0.7812, 1.0, 0.7812, 0.5, 0.7812, 0.5, 0.7812, 1.0, 0.75, 1.0, 0.75, 0.5, 0.75, 0.5, 0.75, 1.0, 0.7188, 1.0, 0.7188, 0.5, 0.7188, 0.5, 0.7188, 1.0, 0.6875, 1.0, 0.6875, 0.5, 0.6875, 0.5, 0.6875, 1.0, 0.6562, 1.0, 0.6562, 0.5, 0.6562, 0.5, 0.6562, 1.0, 0.625, 1.0, 0.625, 0.5, 0.625, 0.5, 0.625, 1.0, 0.5938, 1.0, 0.5938, 0.5, 0.5938, 0.5, 0.5938, 1.0, 0.5625, 1.0, 0.5625, 0.5, 0.5625, 0.5, 0.5625, 1.0, 0.5312, 1.0, 0.5312, 0.5, 0.5312, 0.5, 0.5312, 1.0, 0.5, 1.0, 0.5, 0.5, 0.5, 0.5, 0.5, 1.0, 0.4688, 1.0, 0.4688, 0.5, 0.4688, 0.5, 0.4688, 1.0, 0.4375, 1.0, 0.4375, 0.5, 0.4375, 0.5, 0.4375, 1.0, 0.4062, 1.0, 0.4062, 0.5, 0.4062, 0.5, 0.4062, 1.0, 0.375, 1.0, 0.375, 0.5, 0.375, 0.5, 0.375, 1.0, 0.3438, 1.0, 0.3438, 0.5, 0.3438, 0.5, 0.3438, 1.0, 0.3125, 1.0, 0.3125, 0.5, 0.3125, 0.5, 0.3125, 1.0, 0.2812, 1.0, 0.2812, 0.5, 0.2812, 0.5, 0.2812, 1.0, 0.25, 1.0, 0.25, 0.5, 0.25, 0.5, 0.25, 1.0, 0.2188, 1.0, 0.2188, 0.5, 0.2188, 0.5, 0.2188, 1.0, 0.1875, 1.0, 0.1875, 0.5, 0.1875, 0.5, 0.1875, 1.0, 0.1562, 1.0, 0.1562, 0.5, 0.1562, 0.5, 0.1562, 1.0, 0.125, 1.0, 0.125, 0.5, 0.125, 0.5, 0.125, 1.0, 0.09375, 1.0, 0.09375, 0.5, 0.09375, 0.5, 0.09375, 1.0, 0.0625, 1.0, 0.0625, 0.5, 0.2968, 0.4854, 0.25, 0.49, 0.2032, 0.4854, 0.1582, 0.4717, 0.1167, 0.4496, 0.08029, 0.4197, 0.05045, 0.3833, 0.02827, 0.3418, 0.01461, 0.2968, 0.01, 0.25, 0.01461, 0.2032, 0.02827, 0.1582, 0.05045, 0.1167, 0.08029, 0.08029, 0.1167, 0.05045, 0.1582, 0.02827, 0.2032, 0.01461, 0.25, 0.01, 0.2968, 0.01461, 0.3418, 0.02827, 0.3833, 0.05045, 0.4197, 0.08029, 0.4496, 0.1167, 0.4717, 0.1582, 0.4854, 0.2032, 0.49, 0.25, 0.4854, 0.2968, 0.4717, 0.3418, 0.4496, 0.3833, 0.4197, 0.4197, 0.3833, 0.4496, 0.3418, 0.4717, 0.0625, 0.5, 0.0625, 1.0, 0.03125, 1.0, 0.03125, 0.5, 0.03125, 0.5, 0.03125, 1.0, 0.0, 1.0, 0.0, 0.5, 0.75, 0.49, 0.7968, 0.4854, 0.8418, 0.4717, 0.8833, 0.4496, 0.9197, 0.4197, 0.9496, 0.3833, 0.9717, 0.3418, 0.9854, 0.2968, 0.99, 0.25, 0.9854, 0.2032, 0.9717, 0.1582, 0.9496, 0.1167, 0.9197, 0.08029, 0.8833, 0.05045, 0.8418, 0.02827, 0.7968, 0.01461, 0.75, 0.01, 0.7032, 0.01461, 0.6582, 0.02827, 0.6167, 0.05045, 0.5803, 0.08029, 0.5504, 0.1167, 0.5283, 0.1582, 0.5146, 0.2032, 0.51, 0.25, 0.5146, 0.2968, 0.5283, 0.3418, 0.5504, 0.3833, 0.5803, 0.4197, 0.6167, 0.4496, 0.6582, 0.4717, 0.7032, 0.4854])
me_cylinder_010.use_remesh_fix_poles = True
me_cylinder_010.use_remesh_preserve_attributes = False
me_cylinder_010.use_mirror_vertex_groups = False
me_cylinder_010.update()
me_cylinder_011 = bpy.data.meshes.new('Cylinder.011')
me_cylinder_011.from_pydata([(0.0, 1.1, -7.715), (0.0, 1.1, 7.715), (0.2146, 1.079, -7.715), (0.2146, 1.079, 7.715), (0.421, 1.016, -7.715), (0.421, 1.016, 7.715), (0.6111, 0.9146, -7.715), (0.6111, 0.9146, 7.715), (0.7778, 0.7778, -7.715), (0.7778, 0.7778, 7.715), (0.9146, 0.6111, -7.715), (0.9146, 0.6111, 7.715), (1.016, 0.421, -7.715), (1.016, 0.421, 7.715), (1.079, 0.2146, -7.715), (1.079, 0.2146, 7.715), (1.1, 8.305e-08, -7.715), (1.1, 8.305e-08, 7.715), (1.079, -0.2146, -7.715), (1.079, -0.2146, 7.715), (1.016, -0.421, -7.715), (1.016, -0.421, 7.715), (0.9146, -0.6111, -7.715), (0.9146, -0.6111, 7.715), (0.7778, -0.7778, -7.715), (0.7778, -0.7778, 7.715), (0.6111, -0.9146, -7.715), (0.6111, -0.9146, 7.715), (0.421, -1.016, -7.715), (0.421, -1.016, 7.715), (0.2146, -1.079, -7.715), (0.2146, -1.079, 7.715), (-3.584e-07, -1.1, -7.715), (-3.584e-07, -1.1, 7.715), (-0.2146, -1.079, -7.715), (-0.2146, -1.079, 7.715), (-0.421, -1.016, -7.715), (-0.421, -1.016, 7.715), (-0.6111, -0.9146, -7.715), (-0.6111, -0.9146, 7.715), (-0.7778, -0.7778, -7.715), (-0.7778, -0.7778, 7.715), (-0.9146, -0.6111, -7.715), (-0.9146, -0.6111, 7.715), (-1.016, -0.421, -7.715), (-1.016, -0.421, 7.715), (-1.079, -0.2146, -7.715), (-1.079, -0.2146, 7.715), (-1.1, 1.062e-06, -7.715), (-1.1, 1.062e-06, 7.715), (-1.079, 0.2146, -7.715), (-1.079, 0.2146, 7.715), (-1.016, 0.421, -7.715), (-1.016, 0.421, 7.715), (-0.9146, 0.6111, -7.715), (-0.9146, 0.6111, 7.715), (-0.7778, 0.7778, -7.715), (-0.7778, 0.7778, 7.715), (-0.6111, 0.9146, -7.715), (-0.6111, 0.9146, 7.715), (-0.421, 1.016, -7.715), (-0.421, 1.016, 7.715), (-0.2146, 1.079, -7.715), (-0.2146, 1.079, 7.715)], [], [(0, 1, 3, 2), (2, 3, 5, 4), (4, 5, 7, 6), (6, 7, 9, 8), (8, 9, 11, 10), (10, 11, 13, 12), (12, 13, 15, 14), (14, 15, 17, 16), (16, 17, 19, 18), (18, 19, 21, 20), (20, 21, 23, 22), (22, 23, 25, 24), (24, 25, 27, 26), (26, 27, 29, 28), (28, 29, 31, 30), (30, 31, 33, 32), (32, 33, 35, 34), (34, 35, 37, 36), (36, 37, 39, 38), (38, 39, 41, 40), (40, 41, 43, 42), (42, 43, 45, 44), (44, 45, 47, 46), (46, 47, 49, 48), (48, 49, 51, 50), (50, 51, 53, 52), (52, 53, 55, 54), (54, 55, 57, 56), (56, 57, 59, 58), (58, 59, 61, 60), (3, 1, 63, 61, 59, 57, 55, 53, 51, 49, 47, 45, 43, 41, 39, 37, 35, 33, 31, 29, 27, 25, 23, 21, 19, 17, 15, 13, 11, 9, 7, 5), (60, 61, 63, 62), (62, 63, 1, 0), (0, 2, 4, 6, 8, 10, 12, 14, 16, 18, 20, 22, 24, 26, 28, 30, 32, 34, 36, 38, 40, 42, 44, 46, 48, 50, 52, 54, 56, 58, 60, 62)])
_uv = me_cylinder_011.uv_layers.new(name='UVMap')
_uv.uv.foreach_set('vector', [1.0, 0.5, 1.0, 1.0, 0.9688, 1.0, 0.9688, 0.5, 0.9688, 0.5, 0.9688, 1.0, 0.9375, 1.0, 0.9375, 0.5, 0.9375, 0.5, 0.9375, 1.0, 0.9062, 1.0, 0.9062, 0.5, 0.9062, 0.5, 0.9062, 1.0, 0.875, 1.0, 0.875, 0.5, 0.875, 0.5, 0.875, 1.0, 0.8438, 1.0, 0.8438, 0.5, 0.8438, 0.5, 0.8438, 1.0, 0.8125, 1.0, 0.8125, 0.5, 0.8125, 0.5, 0.8125, 1.0, 0.7812, 1.0, 0.7812, 0.5, 0.7812, 0.5, 0.7812, 1.0, 0.75, 1.0, 0.75, 0.5, 0.75, 0.5, 0.75, 1.0, 0.7188, 1.0, 0.7188, 0.5, 0.7188, 0.5, 0.7188, 1.0, 0.6875, 1.0, 0.6875, 0.5, 0.6875, 0.5, 0.6875, 1.0, 0.6562, 1.0, 0.6562, 0.5, 0.6562, 0.5, 0.6562, 1.0, 0.625, 1.0, 0.625, 0.5, 0.625, 0.5, 0.625, 1.0, 0.5938, 1.0, 0.5938, 0.5, 0.5938, 0.5, 0.5938, 1.0, 0.5625, 1.0, 0.5625, 0.5, 0.5625, 0.5, 0.5625, 1.0, 0.5312, 1.0, 0.5312, 0.5, 0.5312, 0.5, 0.5312, 1.0, 0.5, 1.0, 0.5, 0.5, 0.5, 0.5, 0.5, 1.0, 0.4688, 1.0, 0.4688, 0.5, 0.4688, 0.5, 0.4688, 1.0, 0.4375, 1.0, 0.4375, 0.5, 0.4375, 0.5, 0.4375, 1.0, 0.4062, 1.0, 0.4062, 0.5, 0.4062, 0.5, 0.4062, 1.0, 0.375, 1.0, 0.375, 0.5, 0.375, 0.5, 0.375, 1.0, 0.3438, 1.0, 0.3438, 0.5, 0.3438, 0.5, 0.3438, 1.0, 0.3125, 1.0, 0.3125, 0.5, 0.3125, 0.5, 0.3125, 1.0, 0.2812, 1.0, 0.2812, 0.5, 0.2812, 0.5, 0.2812, 1.0, 0.25, 1.0, 0.25, 0.5, 0.25, 0.5, 0.25, 1.0, 0.2188, 1.0, 0.2188, 0.5, 0.2188, 0.5, 0.2188, 1.0, 0.1875, 1.0, 0.1875, 0.5, 0.1875, 0.5, 0.1875, 1.0, 0.1562, 1.0, 0.1562, 0.5, 0.1562, 0.5, 0.1562, 1.0, 0.125, 1.0, 0.125, 0.5, 0.125, 0.5, 0.125, 1.0, 0.09375, 1.0, 0.09375, 0.5, 0.09375, 0.5, 0.09375, 1.0, 0.0625, 1.0, 0.0625, 0.5, 0.2968, 0.4854, 0.25, 0.49, 0.2032, 0.4854, 0.1582, 0.4717, 0.1167, 0.4496, 0.08029, 0.4197, 0.05045, 0.3833, 0.02827, 0.3418, 0.01461, 0.2968, 0.01, 0.25, 0.01461, 0.2032, 0.02827, 0.1582, 0.05045, 0.1167, 0.08029, 0.08029, 0.1167, 0.05045, 0.1582, 0.02827, 0.2032, 0.01461, 0.25, 0.01, 0.2968, 0.01461, 0.3418, 0.02827, 0.3833, 0.05045, 0.4197, 0.08029, 0.4496, 0.1167, 0.4717, 0.1582, 0.4854, 0.2032, 0.49, 0.25, 0.4854, 0.2968, 0.4717, 0.3418, 0.4496, 0.3833, 0.4197, 0.4197, 0.3833, 0.4496, 0.3418, 0.4717, 0.0625, 0.5, 0.0625, 1.0, 0.03125, 1.0, 0.03125, 0.5, 0.03125, 0.5, 0.03125, 1.0, 0.0, 1.0, 0.0, 0.5, 0.75, 0.49, 0.7968, 0.4854, 0.8418, 0.4717, 0.8833, 0.4496, 0.9197, 0.4197, 0.9496, 0.3833, 0.9717, 0.3418, 0.9854, 0.2968, 0.99, 0.25, 0.9854, 0.2032, 0.9717, 0.1582, 0.9496, 0.1167, 0.9197, 0.08029, 0.8833, 0.05045, 0.8418, 0.02827, 0.7968, 0.01461, 0.75, 0.01, 0.7032, 0.01461, 0.6582, 0.02827, 0.6167, 0.05045, 0.5803, 0.08029, 0.5504, 0.1167, 0.5283, 0.1582, 0.5146, 0.2032, 0.51, 0.25, 0.5146, 0.2968, 0.5283, 0.3418, 0.5504, 0.3833, 0.5803, 0.4197, 0.6167, 0.4496, 0.6582, 0.4717, 0.7032, 0.4854])
me_cylinder_011.use_remesh_fix_poles = True
me_cylinder_011.use_remesh_preserve_attributes = False
me_cylinder_011.use_mirror_vertex_groups = False
me_cylinder_011.update()

# ---- objects
ob_v1_001 = bpy.data.objects.new('V1.001', me_v1_001)
ob_cube = bpy.data.objects.new('Cube', me_cube_001)
ob_cube_001 = bpy.data.objects.new('Cube.001', me_cube_002)
ob_cube_002 = bpy.data.objects.new('Cube.002', me_cube_003)
ob_cylinder = bpy.data.objects.new('Cylinder', me_cylinder)
ob_cylinder_001 = bpy.data.objects.new('Cylinder.001', me_cylinder_001)
ob_cylinder_002 = bpy.data.objects.new('Cylinder.002', me_cylinder_002)
ob_cylinder_003 = bpy.data.objects.new('Cylinder.003', me_cylinder_003)
ob_cylinder_004 = bpy.data.objects.new('Cylinder.004', me_cylinder_004)
ob_cylinder_005 = bpy.data.objects.new('Cylinder.005', me_cylinder_005)
ob_cylinder_006 = bpy.data.objects.new('Cylinder.006', me_cylinder_006)
ob_cylinder_007 = bpy.data.objects.new('Cylinder.007', me_cylinder_007)
ob_cylinder_008 = bpy.data.objects.new('Cylinder.008', me_cylinder_008)
ob_cylinder_009 = bpy.data.objects.new('Cylinder.009', me_cylinder_009)
ob_cylinder_010 = bpy.data.objects.new('Cylinder.010', me_cylinder_010)
ob_cylinder_011 = bpy.data.objects.new('Cylinder.011', me_cylinder_011)

# ---- transforms, parenting, visibility, modifiers, constraints
ob_v1_001.location = (0.0, 0.0, 0.0)
ob_v1_001.scale = (1.4, 1.4, 1.0)
ob_v1_001.lineart.crease_threshold = 0.0
_m = ob_v1_001.modifiers.new('Boolean', 'BOOLEAN')
_m.object = ob_cube
_m.solver = 'FAST'
_m = ob_v1_001.modifiers.new('Boolean.023', 'BOOLEAN')
_m.object = ob_cube_001
_m.solver = 'FAST'
_m = ob_v1_001.modifiers.new('Boolean.022', 'BOOLEAN')
_m.object = ob_cube_002
_m.solver = 'FAST'
_m = ob_v1_001.modifiers.new('Boolean.021', 'BOOLEAN')
_m.object = ob_cylinder
_m.solver = 'FAST'
_m = ob_v1_001.modifiers.new('Boolean.020', 'BOOLEAN')
_m.object = ob_cylinder_001
_m.solver = 'FAST'
_m = ob_v1_001.modifiers.new('Boolean.019', 'BOOLEAN')
_m.object = ob_cylinder_002
_m.solver = 'FAST'
_m = ob_v1_001.modifiers.new('Boolean.018', 'BOOLEAN')
_m.object = ob_cylinder_003
_m.solver = 'FAST'
_m = ob_v1_001.modifiers.new('Boolean.017', 'BOOLEAN')
_m.object = ob_cylinder_004
_m.solver = 'FAST'
_m = ob_v1_001.modifiers.new('Boolean.016', 'BOOLEAN')
_m.object = ob_cylinder_005
_m.solver = 'FAST'
_m = ob_v1_001.modifiers.new('Boolean.015', 'BOOLEAN')
_m.object = ob_cylinder_006
_m.solver = 'FAST'
_m = ob_v1_001.modifiers.new('Boolean.014', 'BOOLEAN')
_m.object = ob_cylinder_007
_m.solver = 'FAST'
_m = ob_v1_001.modifiers.new('Boolean.013', 'BOOLEAN')
_m.object = ob_cylinder_008
_m.solver = 'FAST'
_m = ob_v1_001.modifiers.new('Boolean.012', 'BOOLEAN')
_m.object = ob_cylinder_009
_m.solver = 'FAST'
_m = ob_v1_001.modifiers.new('Boolean.011', 'BOOLEAN')
_m.object = ob_cylinder_010
_m.solver = 'FAST'
_m = ob_v1_001.modifiers.new('Boolean.010', 'BOOLEAN')
_m.object = ob_cylinder_011
_m.solver = 'FAST'
ob_cube.location = (-40.99, 0.37, 0.0)
ob_cube.scale = (17.0, 8.0, 11.85)
ob_cube.lineart.crease_threshold = 0.0
ob_cube_001.location = (44.01, 0.37, 0.0)
ob_cube_001.scale = (17.0, 8.0, 11.85)
ob_cube_001.lineart.crease_threshold = 0.0
ob_cube_002.location = (1.51, 0.37, 0.0)
ob_cube_002.scale = (17.0, 8.0, 11.85)
ob_cube_002.lineart.crease_threshold = 0.0
ob_cylinder.location = (-19.9, -10.9, 0.0)
ob_cylinder.lineart.crease_threshold = 0.0
ob_cylinder_001.location = (-22.6, -10.9, 0.0)
ob_cylinder_001.lineart.crease_threshold = 0.0
ob_cylinder_002.location = (-22.6, 10.9, 0.0)
ob_cylinder_002.lineart.crease_threshold = 0.0
ob_cylinder_003.location = (-19.9, 10.9, 0.0)
ob_cylinder_003.lineart.crease_threshold = 0.0
ob_cylinder_004.location = (22.6, 10.9, 0.0)
ob_cylinder_004.lineart.crease_threshold = 0.0
ob_cylinder_005.location = (19.9, 10.9, 0.0)
ob_cylinder_005.lineart.crease_threshold = 0.0
ob_cylinder_006.location = (22.6, -10.9, 0.0)
ob_cylinder_006.lineart.crease_threshold = 0.0
ob_cylinder_007.location = (19.9, -10.9, 0.0)
ob_cylinder_007.lineart.crease_threshold = 0.0
ob_cylinder_008.location = (62.4, -10.9, 0.0)
ob_cylinder_008.lineart.crease_threshold = 0.0
ob_cylinder_009.location = (62.4, 10.9, 0.0)
ob_cylinder_009.lineart.crease_threshold = 0.0
ob_cylinder_010.location = (-62.4, 10.9, 0.0)
ob_cylinder_010.lineart.crease_threshold = 0.0
ob_cylinder_011.location = (-62.4, -10.9, 0.0)
ob_cylinder_011.lineart.crease_threshold = 0.0

# ---- collection membership
col_collection.objects.link(ob_v1_001)
col_collection.objects.link(ob_cube)
col_collection.objects.link(ob_cube_001)
col_collection.objects.link(ob_cube_002)
col_collection.objects.link(ob_cylinder)
col_collection.objects.link(ob_cylinder_001)
col_collection.objects.link(ob_cylinder_002)
col_collection.objects.link(ob_cylinder_003)
col_collection.objects.link(ob_cylinder_004)
col_collection.objects.link(ob_cylinder_005)
col_collection.objects.link(ob_cylinder_006)
col_collection.objects.link(ob_cylinder_007)
col_collection.objects.link(ob_cylinder_008)
col_collection.objects.link(ob_cylinder_009)
col_collection.objects.link(ob_cylinder_010)
col_collection.objects.link(ob_cylinder_011)

# ---- scene / render settings (as saved in the file)
scene.frame_start = 1; scene.frame_end = 250; scene.frame_set(1)
scene.render.engine = 'BLENDER_EEVEE_NEXT'
scene.cycles.use_denoising = False
scene.cycles.samples = 128
scene.cycles.sampling_pattern = 'TABULATED_SOBOL'
scene.cycles.use_adaptive_sampling = False
scene.cycles.use_light_tree = False
scene.view_settings.view_transform = 'Filmic'
bpy.context.view_layer.update()

# ---- added for rendering (the .blend has no active camera and no usable light): camera, sun
cam_auto = bpy.data.cameras.new('AutoCamera')
cam_auto.lens = 50.0
cam_auto.sensor_width = 36.0
cam_auto.clip_end = 3406.76
ob_auto_camera = bpy.data.objects.new('AutoCamera', cam_auto)
scene.collection.objects.link(ob_auto_camera)
ob_auto_camera.location = (194.118, -232.942, 155.295)
ob_auto_camera.rotation_euler = (1.09748, -7.21219e-08, 0.694738)
scene.camera = ob_auto_camera
light_auto_sun = bpy.data.lights.new('AutoSun', 'SUN')
light_auto_sun.energy = 3.0
light_auto_sun.angle = 0.0523599
ob_auto_sun = bpy.data.objects.new('AutoSun', light_auto_sun)
scene.collection.objects.link(ob_auto_sun)
ob_auto_sun.rotation_euler = (0.872665, 0.174533, 0.523599)
bpy.context.view_layer.update()
